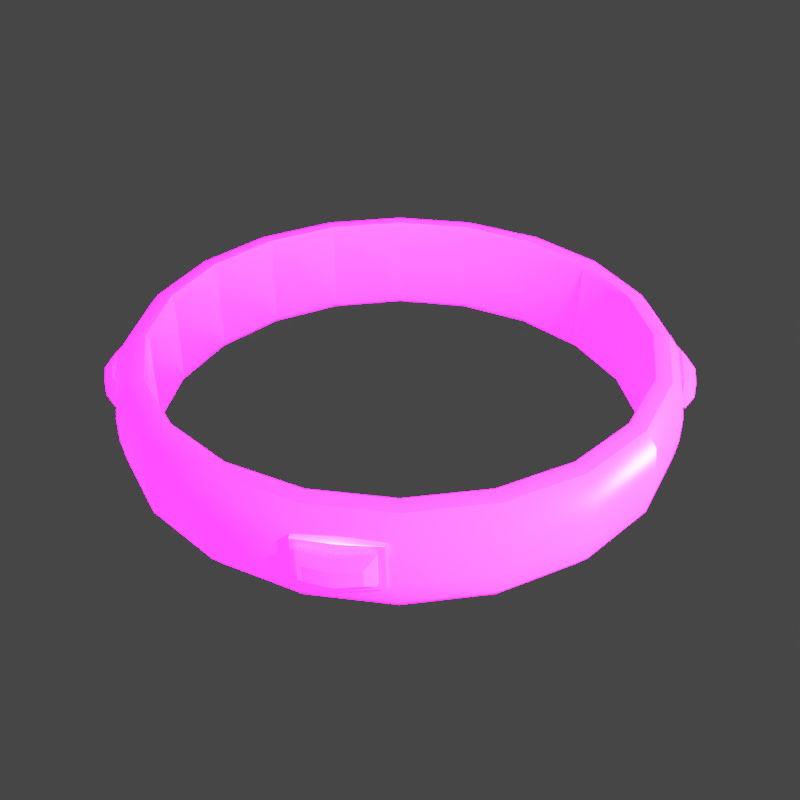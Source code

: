 # Source: fantagy-ring.blend  (saved by Blender 2.80.58; exported with 4.5.12 LTS)
import bpy
from mathutils import Matrix  # noqa: F401  (used for matrix-valued properties, if any)

bpy.ops.wm.read_factory_settings(use_empty=True)
scene = bpy.context.scene
scene.name = 'Scene'

# ---- collections
col_collection = bpy.data.collections.new('Collection'); scene.collection.children.link(col_collection)

# ---- images (referenced by path relative to the original .blend; pixels are not part of the script)
import os
ASSET_DIR = os.environ.get("B2B_ASSET_DIR", "")  # directory of the original .blend (textures are referenced by path, not embedded)
HERE = os.path.dirname(os.path.abspath(__file__))  # packed textures are extracted next to this script under _unpacked/

def load_image(name, relpath, width, height, colorspace="sRGB"):
    """Load a texture the original file referenced (path relative to the .blend, or extracted next to this script)."""
    p = next((c for c in (os.path.join(HERE, relpath), os.path.join(ASSET_DIR, relpath)) if relpath and os.path.exists(c)), "")
    if p:
        img = bpy.data.images.load(p, check_existing=True)
        img.name = name
    else:  # same state as the original file: an image datablock whose file is absent (Cycles renders it pink)
        img = bpy.data.images.new(name, width, height)
        img.source = "FILE"
        img.filepath = "//" + (relpath or name)
    img.colorspace_settings.name = colorspace
    return img
img_defaultmaterial_roughness_jpeg = load_image('DefaultMaterial_roughness.jpeg', 'fantasy-ring-v2/textures/DefaultMaterial_roughness.jpeg', 1024, 1024, 'sRGB')
img_defaultmaterial_normal_png = load_image('DefaultMaterial_normal.png', 'fantasy-ring-v2/textures/DefaultMaterial_normal.png', 1024, 1024, 'sRGB')
img_defaultmaterial_albedo_jpeg = load_image('DefaultMaterial_albedo.jpeg', 'fantasy-ring-v2/textures/DefaultMaterial_albedo.jpeg', 1024, 1024, 'sRGB')
img_defaultmaterial_metallic_jpeg = load_image('DefaultMaterial_metallic.jpeg', 'fantasy-ring-v2/textures/DefaultMaterial_metallic.jpeg', 1024, 1024, 'sRGB')
img_defaultmaterial_emissive_jpeg = load_image('DefaultMaterial_emissive.jpeg', 'fantasy-ring-v2/textures/DefaultMaterial_emissive.jpeg', 1024, 1024, 'sRGB')
img_defaultmaterial_ao_jpeg = load_image('DefaultMaterial_AO.jpeg', 'fantasy-ring-v2/textures/DefaultMaterial_AO.jpeg', 1024, 1024, 'sRGB')

# ---- materials (node trees are filled in below, after node groups)
mat_defaultmaterial = bpy.data.materials.new('DefaultMaterial')
mat_defaultmaterial.use_transparent_shadow = False
mat_defaultmaterial.roughness = 0.25
mat_defaultmaterial.metallic = -1.0

# ---- material node trees
mat_defaultmaterial.use_nodes = True; mat_defaultmaterial.node_tree.nodes.clear()
_N = mat_defaultmaterial.node_tree.nodes; _L = mat_defaultmaterial.node_tree.links
n0 = _N.new('ShaderNodeTexImage'); n0.name = 'Image Texture.003'; n0.location = (-1097, 159)
n0.image = img_defaultmaterial_roughness_jpeg
n1 = _N.new('ShaderNodeNormalMap'); n1.name = 'Normal Map'; n1.location = (-297, -59)
n1.inputs[0].default_value = 0.5
n2 = _N.new('ShaderNodeAddShader'); n2.name = 'Add Shader'; n2.location = (827, 91)
n3 = _N.new('ShaderNodeOutputMaterial'); n3.name = 'Material Output'; n3.location = (1014, 184)
n4 = _N.new('ShaderNodeTexImage'); n4.name = 'Image Texture.002'; n4.location = (-669, 0)
n4.image = img_defaultmaterial_normal_png
n5 = _N.new('ShaderNodeTexImage'); n5.name = 'Image Texture'; n5.location = (-455, 1077)
n5.image = img_defaultmaterial_albedo_jpeg
n6 = _N.new('ShaderNodeTexImage'); n6.name = 'Image Texture.001'; n6.location = (-779, 262)
n6.image = img_defaultmaterial_metallic_jpeg
n7 = _N.new('ShaderNodeTexImage'); n7.name = 'Image Texture.004'; n7.location = (-16, -357)
n7.image = img_defaultmaterial_emissive_jpeg
n8 = _N.new('ShaderNodeEmission'); n8.name = 'Emission'; n8.location = (422, -367)
n8.inputs[1].default_value = 30.0
n9 = _N.new('ShaderNodeMix'); n9.name = 'Mix'; n9.location = (-80, 979)
n9.data_type = 'RGBA'
n10 = _N.new('ShaderNodeTexImage'); n10.name = 'Image Texture.005'; n10.location = (-696, 781)
n10.image = img_defaultmaterial_ao_jpeg
n11 = _N.new('ShaderNodeBsdfPrincipled'); n11.name = 'Principled BSDF.001'; n11.location = (259, 557)
n11.distribution = 'GGX'
n11.subsurface_method = 'BURLEY'
n11.inputs[3].default_value = 1.45
n12 = _N.new('ShaderNodeValToRGB'); n12.name = 'ColorRamp'; n12.location = (-311, 745)
while len(n12.color_ramp.elements) > 1: n12.color_ramp.elements.remove(n12.color_ramp.elements[-1])
n12.color_ramp.elements[0].position = 0.275; n12.color_ramp.elements[0].color = (0.2541, 0.2541, 0.2541, 1.0)
_e = n12.color_ramp.elements.new(0.8); _e.color = (0.06763, 0.06763, 0.06763, 1.0)
_L.new(n4.outputs[0], n1.inputs[1])
_L.new(n1.outputs[0], n11.inputs[5])
_L.new(n0.outputs[0], n11.inputs[2])
_L.new(n8.outputs[0], n2.inputs[1])
_L.new(n2.outputs[0], n3.inputs[0])
_L.new(n11.outputs[0], n2.inputs[0])
_L.new(n6.outputs[0], n11.inputs[1])
_L.new(n10.outputs[0], n12.inputs[0])
_L.new(n7.outputs[0], n8.inputs[0])
_L.new(n5.outputs[0], n9.inputs[6])
_L.new(n12.outputs[0], n9.inputs[7])
_L.new(n9.outputs[2], n11.inputs[0])
n3.is_active_output = True

# ---- world
world_world = bpy.data.worlds.new('World'); scene.world = world_world
world_world.use_nodes = True; world_world.node_tree.nodes.clear()
_N = world_world.node_tree.nodes; _L = world_world.node_tree.links
n0 = _N.new('ShaderNodeOutputWorld'); n0.name = 'World Output'; n0.location = (300, 300)
n1 = _N.new('ShaderNodeBackground'); n1.name = 'Background'; n1.location = (10, 300)
n1.inputs[0].default_value = (0.05088, 0.05088, 0.05088, 1.0)
_L.new(n1.outputs[0], n0.inputs[0])
n0.is_active_output = True
world_world.color = (0.05088, 0.05088, 0.05088)
world_world.use_sun_shadow = False
world_world.sun_shadow_jitter_overblur = 0.0

# ---- cameras
cam_camera = bpy.data.cameras.new('Camera')
cam_camera.clip_end = 100.0
cam_camera.ortho_scale = 7.314
cam_camera.dof.focus_distance = 0.0
cam_camera.dof.aperture_fstop = 128.0

# ---- lights
light_light = bpy.data.lights.new('Light', 'POINT')
light_light.transmission_factor = 0.0
light_light.cutoff_distance = 30.0
light_light.energy = 1000.0
light_light.shadow_buffer_clip_start = 1.001
light_light.shadow_soft_size = 0.1
light_light.shadow_maximum_resolution = 0.006
light_light.use_absolute_resolution = True

# ---- meshes
me_meshid0_name = bpy.data.meshes.new('meshId0_name')
me_meshid0_name.from_pydata([(-0.0009378, -0.04423, -0.9427), (-0.0009378, 0.04423, -0.9427), (0.2909, 0.04423, -0.8965), (0.2909, -0.04423, -0.8965), (0.5542, 0.04423, -0.7623), (0.5542, -0.04423, -0.7623), (0.7632, 0.04423, -0.5534), (0.7632, -0.04423, -0.5534), (0.8973, 0.04423, -0.2901), (0.8973, -0.04423, -0.2901), (0.9435, 0.04423, 0.001785), (0.9435, -0.04423, 0.001785), (0.8973, 0.04423, 0.2936), (0.8973, -0.04423, 0.2936), (0.7632, 0.04423, 0.5569), (0.7632, -0.04423, 0.5569), (0.7632, -0.04423, 0.5569), (0.7632, 0.04423, 0.5569), (0.5542, 0.04423, 0.7659), (0.5542, -0.04423, 0.7659), (0.2909, 0.04423, 0.9), (0.2909, -0.04423, 0.9), (-0.0009378, 0.04423, 0.9463), (-0.0009378, -0.04423, 0.9463), (-0.2928, 0.04423, 0.9), (-0.2928, -0.04423, 0.9), (-0.5561, 0.04423, 0.7659), (-0.5561, -0.04423, 0.7659), (-0.765, 0.04423, 0.5569), (-0.765, -0.04423, 0.5569), (-0.8992, 0.04423, 0.2936), (-0.8992, -0.04423, 0.2936), (-0.9454, 0.04423, 0.001785), (-0.9454, -0.04423, 0.001785), (-0.8992, 0.04423, -0.2901), (-0.8992, -0.04423, -0.2901), (-0.765, 0.04423, -0.5534), (-0.765, -0.04423, -0.5534), (-0.5561, 0.04423, -0.7623), (-0.5561, -0.04423, -0.7623), (-0.2928, 0.04423, -0.8965), (-0.2928, -0.04423, -0.8965), (0.2871, -0.123, -0.8847), (-0.0009378, -0.123, -0.9303), (-0.0009378, 0.123, -0.9303), (0.2871, 0.123, -0.8847), (0.5469, -0.123, -0.7523), (0.5469, 0.123, -0.7523), (0.7532, -0.123, -0.5461), (0.7532, 0.123, -0.5461), (0.8855, -0.123, -0.2863), (0.8855, 0.123, -0.2863), (0.9312, -0.123, 0.001785), (0.9312, 0.123, 0.001785), (0.8855, -0.123, 0.2898), (0.8855, 0.123, 0.2898), (0.7532, -0.123, 0.5497), (0.7532, 0.123, 0.5497), (0.5469, -0.123, 0.7559), (0.7532, -0.123, 0.5497), (0.7532, 0.123, 0.5497), (0.5469, 0.123, 0.7559), (0.2871, -0.123, 0.8883), (0.2871, 0.123, 0.8883), (-0.0009378, -0.123, 0.9339), (-0.0009378, 0.123, 0.9339), (-0.289, -0.123, 0.8883), (-0.289, 0.123, 0.8883), (-0.5488, -0.123, 0.7559), (-0.5488, 0.123, 0.7559), (-0.755, -0.123, 0.5497), (-0.755, 0.123, 0.5497), (-0.8874, -0.123, 0.2898), (-0.8874, 0.123, 0.2898), (-0.933, -0.123, 0.001785), (-0.933, 0.123, 0.001785), (-0.8874, -0.123, -0.2863), (-0.8874, 0.123, -0.2863), (-0.755, -0.123, -0.5461), (-0.755, 0.123, -0.5461), (-0.5488, -0.123, -0.7523), (-0.5488, 0.123, -0.7523), (-0.289, -0.123, -0.8847), (-0.289, 0.123, -0.8847), (0.2756, -0.1703, -0.8494), (-0.0009378, -0.1703, -0.8932), (0.2756, -0.1703, -0.8494), (0.2672, -0.1773, -0.8235), (-0.0009378, -0.1773, -0.8659), (-0.0009378, -0.1703, -0.8932), (-0.0009378, 0.1703, -0.8932), (0.2756, 0.1703, -0.8494), (-0.0009378, 0.1703, -0.8932), (-0.0009378, 0.1773, -0.8659), (0.2672, 0.1773, -0.8235), (0.2756, 0.1703, -0.8494), (0.5251, -0.1703, -0.7223), (0.5251, -0.1703, -0.7223), (0.5091, -0.1773, -0.7002), (0.5251, 0.1703, -0.7223), (0.5091, 0.1773, -0.7002), (0.5251, 0.1703, -0.7223), (0.7231, -0.1703, -0.5243), (0.7231, -0.1703, -0.5243), (0.7011, -0.1773, -0.5083), (0.7231, 0.1703, -0.5243), (0.7011, 0.1773, -0.5083), (0.7231, 0.1703, -0.5243), (0.8502, -0.1703, -0.2748), (0.8502, -0.1703, -0.2748), (0.8243, -0.1773, -0.2664), (0.8502, 0.1703, -0.2748), (0.8243, 0.1773, -0.2664), (0.8502, 0.1703, -0.2748), (0.894, -0.1703, 0.001785), (0.894, -0.1703, 0.001785), (0.8668, -0.1773, 0.001785), (0.894, 0.1703, 0.001785), (0.8668, 0.1773, 0.001785), (0.894, 0.1703, 0.001785), (0.8502, -0.1703, 0.2783), (0.8502, -0.1703, 0.2783), (0.8243, -0.1773, 0.2699), (0.8502, 0.1703, 0.2783), (0.8243, 0.1773, 0.2699), (0.8502, 0.1703, 0.2783), (0.7231, -0.1703, 0.5278), (0.7231, -0.1703, 0.5278), (0.7011, -0.1773, 0.5118), (0.7231, 0.1703, 0.5278), (0.7011, 0.1773, 0.5118), (0.7231, 0.1703, 0.5278), (0.5251, -0.1703, 0.7258), (0.7231, -0.1703, 0.5278), (0.5251, -0.1703, 0.7258), (0.5091, -0.1773, 0.7038), (0.7231, 0.1703, 0.5278), (0.5251, 0.1703, 0.7258), (0.5091, 0.1773, 0.7038), (0.5251, 0.1703, 0.7258), (0.2756, -0.1703, 0.853), (0.2756, -0.1703, 0.853), (0.2672, -0.1773, 0.827), (0.2756, 0.1703, 0.853), (0.2672, 0.1773, 0.827), (0.2756, 0.1703, 0.853), (-0.0009378, -0.1703, 0.8968), (-0.0009378, -0.1703, 0.8968), (-0.0009378, -0.1773, 0.8695), (-0.0009378, 0.1703, 0.8968), (-0.0009378, 0.1773, 0.8695), (-0.0009378, 0.1703, 0.8968), (-0.2775, -0.1703, 0.853), (-0.2775, -0.1703, 0.853), (-0.2691, -0.1773, 0.827), (-0.2775, 0.1703, 0.853), (-0.2691, 0.1773, 0.827), (-0.2775, 0.1703, 0.853), (-0.527, -0.1703, 0.7258), (-0.527, -0.1703, 0.7258), (-0.511, -0.1773, 0.7038), (-0.527, 0.1703, 0.7258), (-0.511, 0.1773, 0.7038), (-0.527, 0.1703, 0.7258), (-0.725, -0.1703, 0.5278), (-0.725, -0.1703, 0.5278), (-0.7029, -0.1773, 0.5118), (-0.725, 0.1703, 0.5278), (-0.7029, 0.1773, 0.5118), (-0.725, 0.1703, 0.5278), (-0.8521, -0.1703, 0.2783), (-0.8521, -0.1703, 0.2783), (-0.8262, -0.1773, 0.2699), (-0.8521, 0.1703, 0.2783), (-0.8262, 0.1773, 0.2699), (-0.8521, 0.1703, 0.2783), (-0.8959, -0.1703, 0.001785), (-0.8959, -0.1703, 0.001785), (-0.8687, -0.1773, 0.001785), (-0.8959, 0.1703, 0.001785), (-0.8687, 0.1773, 0.001785), (-0.8959, 0.1703, 0.001785), (-0.8521, -0.1703, -0.2748), (-0.8521, -0.1703, -0.2748), (-0.8262, -0.1773, -0.2664), (-0.8521, 0.1703, -0.2748), (-0.8262, 0.1773, -0.2664), (-0.8521, 0.1703, -0.2748), (-0.725, -0.1703, -0.5243), (-0.725, -0.1703, -0.5243), (-0.7029, -0.1773, -0.5083), (-0.725, 0.1703, -0.5243), (-0.7029, 0.1773, -0.5083), (-0.725, 0.1703, -0.5243), (-0.527, -0.1703, -0.7223), (-0.527, -0.1703, -0.7223), (-0.511, -0.1773, -0.7002), (-0.527, 0.1703, -0.7223), (-0.511, 0.1773, -0.7002), (-0.527, 0.1703, -0.7223), (-0.2775, -0.1703, -0.8494), (-0.2775, -0.1703, -0.8494), (-0.2691, -0.1773, -0.8235), (-0.2775, 0.1703, -0.8494), (-0.2691, 0.1773, -0.8235), (-0.2775, 0.1703, -0.8494), (-0.05591, 0.06881, -0.9277), (-0.1699, 0.06929, -0.9156), (-0.1719, -0.03903, -0.915), (-0.05799, -0.03951, -0.927), (-0.1752, -0.01247, -0.9928), (-0.1741, 0.04262, -0.9932), (-0.08678, 0.04225, -0.9924), (-0.08784, -0.01284, -0.9921), (-0.0353, -0.06354, -0.9283), (-0.1727, -0.07209, -0.9149), (-0.1736, -0.0721, -0.9377), (-0.03598, -0.06334, -0.9439), (-0.2977, 0.0957, -0.8827), (-0.2961, 0.09808, -0.9041), (-0.2996, -0.05867, -0.9033), (-0.3009, -0.0563, -0.8875), (-0.1691, 0.1024, -0.9117), (-0.1702, 0.1023, -0.9384), (-0.2961, 0.09808, -0.9041), (-0.2977, 0.0957, -0.8827), (-0.0353, -0.06354, -0.9283), (-0.03598, -0.06334, -0.9439), (-0.03338, 0.09209, -0.9446), (-0.03261, 0.09224, -0.9291), (-0.2735, 0.07321, -0.8896), (-0.2756, -0.0351, -0.889), (-0.2539, -0.009484, -0.9632), (-0.2529, 0.0456, -0.9635), (-0.3009, -0.0563, -0.8875), (-0.2996, -0.05867, -0.9033), (-0.03261, 0.09224, -0.9291), (-0.03338, 0.09209, -0.9446), (-0.08784, -0.01284, -0.9921), (-0.06019, -0.03954, -0.9652), (-0.1741, -0.03906, -0.9661), (-0.1752, -0.01247, -0.9928), (-0.2539, -0.009484, -0.9632), (-0.2778, -0.03514, -0.9271), (-0.2757, 0.07318, -0.9277), (-0.2529, 0.0456, -0.9635), (-0.2529, 0.0456, -0.9635), (-0.2757, 0.07318, -0.9277), (-0.1721, 0.06926, -0.9667), (-0.1741, 0.04262, -0.9932), (-0.08678, 0.04225, -0.9924), (-0.05811, 0.06877, -0.9658), (-0.06019, -0.03954, -0.9652), (-0.08784, -0.01284, -0.9921), (-0.05811, 0.06877, -0.9658), (-0.08678, 0.04225, -0.9924), (-0.2778, -0.03514, -0.9271), (-0.2539, -0.009484, -0.9632), (-0.1732, -0.03905, -0.9433), (-0.1741, -0.03906, -0.9661), (-0.06019, -0.03954, -0.9652), (-0.05921, -0.03953, -0.9482), (-0.2757, 0.07318, -0.9277), (-0.2778, -0.03514, -0.9271), (-0.2768, -0.03512, -0.9101), (-0.2747, 0.0732, -0.9107), (-0.1711, 0.06927, -0.944), (-0.1721, 0.06926, -0.9667), (-0.2757, 0.07318, -0.9277), (-0.2747, 0.0732, -0.9107), (-0.06019, -0.03954, -0.9652), (-0.05811, 0.06877, -0.9658), (-0.05713, 0.06879, -0.9488), (-0.05921, -0.03953, -0.9482), (-0.2778, -0.03514, -0.9271), (-0.2768, -0.03512, -0.9101), (-0.05811, 0.06877, -0.9658), (-0.05713, 0.06879, -0.9488), (-0.0353, -0.06354, -0.9283), (-0.03261, 0.09224, -0.9291), (-0.1727, -0.07209, -0.9149), (-0.3009, -0.0563, -0.8875), (-0.2977, 0.0957, -0.8827), (-0.1691, 0.1024, -0.9117), (-0.1732, -0.03905, -0.9433), (-0.05921, -0.03953, -0.9482), (-0.04012, -0.05925, -0.9493), (-0.1737, -0.06651, -0.9433), (-0.05713, 0.06879, -0.9488), (-0.03763, 0.0881, -0.95), (-0.1711, 0.06927, -0.944), (-0.1706, 0.09673, -0.944), (-0.2747, 0.0732, -0.9107), (-0.292, 0.09455, -0.9098), (-0.2768, -0.03512, -0.9101), (-0.2953, -0.05537, -0.909), (-0.1737, -0.07071, -0.9419), (-0.03714, -0.06228, -0.948), (-0.03714, -0.06228, -0.948), (-0.03458, 0.09107, -0.9488), (-0.03458, 0.09107, -0.9488), (-0.1704, 0.1009, -0.9426), (-0.2948, 0.09761, -0.9082), (-0.2948, 0.09761, -0.9082), (-0.2983, -0.05826, -0.9075), (-0.2983, -0.05826, -0.9075), (-0.1737, -0.07071, -0.9419), (-0.03714, -0.06228, -0.948), (-0.03458, 0.09107, -0.9488), (-0.1704, 0.1009, -0.9426), (-0.2948, 0.09761, -0.9082), (-0.2983, -0.05826, -0.9075), (-0.2739, 0.06881, 0.8946), (-0.1617, 0.06929, 0.918), (-0.1596, -0.03903, 0.9181), (-0.2717, -0.03951, 0.8946), (-0.1804, -0.01247, 0.9932), (-0.1815, 0.04262, 0.9931), (-0.2644, 0.04225, 0.9657), (-0.2633, -0.01284, 0.9657), (-0.2937, -0.06354, 0.8889), (-0.1588, -0.07209, 0.9182), (-0.165, -0.0721, 0.9402), (-0.2978, -0.06334, 0.9039), (-0.02993, 0.0957, 0.9259), (-0.03806, 0.09808, 0.9457), (-0.03447, -0.05867, 0.9461), (-0.02835, -0.0563, 0.9314), (-0.1612, 0.1024, 0.9141), (-0.1684, 0.1023, 0.9398), (-0.03806, 0.09808, 0.9457), (-0.02993, 0.0957, 0.9259), (-0.2937, -0.06354, 0.8889), (-0.2978, -0.06334, 0.9039), (-0.3005, 0.09209, 0.9038), (-0.2965, 0.09224, 0.8887), (-0.0551, 0.07321, 0.9251), (-0.05292, -0.0351, 0.9251), (-0.09631, -0.009484, 0.9891), (-0.09742, 0.0456, 0.9891), (-0.02835, -0.0563, 0.9314), (-0.03447, -0.05867, 0.9461), (-0.2965, 0.09224, 0.8887), (-0.3005, 0.09209, 0.9038), (-0.2633, -0.01284, 0.9657), (-0.2813, -0.03954, 0.9316), (-0.1731, -0.03906, 0.9674), (-0.1804, -0.01247, 0.9932), (-0.09631, -0.009484, 0.9891), (-0.06251, -0.03514, 0.962), (-0.06469, 0.07318, 0.962), (-0.09742, 0.0456, 0.9891), (-0.09742, 0.0456, 0.9891), (-0.06469, 0.07318, 0.962), (-0.1753, 0.06926, 0.9674), (-0.1815, 0.04262, 0.9931), (-0.2644, 0.04225, 0.9657), (-0.2835, 0.06877, 0.9315), (-0.2813, -0.03954, 0.9316), (-0.2633, -0.01284, 0.9657), (-0.2835, 0.06877, 0.9315), (-0.2644, 0.04225, 0.9657), (-0.06251, -0.03514, 0.962), (-0.09631, -0.009484, 0.9891), (-0.1671, -0.03905, 0.9454), (-0.1731, -0.03906, 0.9674), (-0.2813, -0.03954, 0.9316), (-0.277, -0.03953, 0.9151), (-0.06469, 0.07318, 0.962), (-0.06251, -0.03514, 0.962), (-0.05824, -0.03512, 0.9456), (-0.06042, 0.0732, 0.9456), (-0.1693, 0.06927, 0.9454), (-0.1753, 0.06926, 0.9674), (-0.06469, 0.07318, 0.962), (-0.06042, 0.0732, 0.9456), (-0.2813, -0.03954, 0.9316), (-0.2835, 0.06877, 0.9315), (-0.2792, 0.06879, 0.9151), (-0.277, -0.03953, 0.9151), (-0.06251, -0.03514, 0.962), (-0.05824, -0.03512, 0.9456), (-0.2835, 0.06877, 0.9315), (-0.2792, 0.06879, 0.9151), (-0.2937, -0.06354, 0.8889), (-0.2965, 0.09224, 0.8887), (-0.1588, -0.07209, 0.9182), (-0.02835, -0.0563, 0.9314), (-0.02993, 0.0957, 0.9259), (-0.1612, 0.1024, 0.9141), (-0.1671, -0.03905, 0.9454), (-0.277, -0.03953, 0.9151), (-0.2955, -0.05925, 0.9103), (-0.1666, -0.06651, 0.9456), (-0.2792, 0.06879, 0.9151), (-0.2981, 0.0881, 0.9102), (-0.1693, 0.06927, 0.9454), (-0.1698, 0.09673, 0.9453), (-0.06042, 0.0732, 0.9456), (-0.0437, 0.09455, 0.9499), (-0.05824, -0.03512, 0.9456), (-0.04028, -0.05537, 0.9502), (-0.1661, -0.07071, 0.9442), (-0.298, -0.06228, 0.9082), (-0.298, -0.06228, 0.9082), (-0.3007, 0.09107, 0.9081), (-0.3007, 0.09107, 0.9081), (-0.1695, 0.1009, 0.9439), (-0.04059, 0.09761, 0.9493), (-0.04059, 0.09761, 0.9493), (-0.03699, -0.05826, 0.9497), (-0.03699, -0.05826, 0.9497), (-0.1661, -0.07071, 0.9442), (-0.298, -0.06228, 0.9082), (-0.3007, 0.09107, 0.9081), (-0.1695, 0.1009, 0.9439), (-0.04059, 0.09761, 0.9493), (-0.03699, -0.05826, 0.9497), (0.9116, 0.06754, 0.1147), (0.9195, 0.06838, 0.0004345), (0.924, -0.03984, -0.001727), (0.9162, -0.04068, 0.1126), (1.0, -0.009871, 0.008614), (0.9977, 0.04517, 0.009713), (0.9818, 0.04409, 0.09559), (0.9842, -0.01095, 0.09449), (0.9146, -0.0648, 0.1352), (0.9256, -0.07287, -0.002454), (0.9481, -0.07188, 0.0006098), (0.93, -0.06391, 0.1372), (0.908, 0.09431, -0.1312), (0.9287, 0.09761, -0.1259), (0.9355, -0.05899, -0.1295), (0.9201, -0.05731, -0.1335), (0.914, 0.1012, 0.0004786), (0.9405, 0.1024, 0.004072), (0.9287, 0.09761, -0.1259), (0.908, 0.09431, -0.1312), (0.9146, -0.0648, 0.1352), (0.93, -0.06391, 0.1372), (0.9233, 0.09137, 0.1399), (0.9079, 0.09083, 0.1379), (0.9117, 0.07196, -0.1062), (0.9162, -0.03626, -0.1083), (0.9844, -0.007581, -0.0741), (0.982, 0.04745, -0.073), (0.9201, -0.05731, -0.1335), (0.9355, -0.05899, -0.1295), (0.9079, 0.09083, 0.1379), (0.9233, 0.09137, 0.1399), (0.9842, -0.01095, 0.09449), (0.954, -0.03902, 0.117), (0.9747, -0.03762, 0.004982), (1.0, -0.009871, 0.008614), (0.9844, -0.007581, -0.0741), (0.9541, -0.03461, -0.1039), (0.9496, 0.07362, -0.1017), (0.982, 0.04745, -0.073), (0.982, 0.04745, -0.073), (0.9496, 0.07362, -0.1017), (0.9702, 0.07061, 0.007143), (0.9977, 0.04517, 0.009713), (0.9818, 0.04409, 0.09559), (0.9495, 0.0692, 0.1192), (0.954, -0.03902, 0.117), (0.9842, -0.01095, 0.09449), (0.9495, 0.0692, 0.1192), (0.9818, 0.04409, 0.09559), (0.9541, -0.03461, -0.1039), (0.9844, -0.007581, -0.0741), (0.9521, -0.03861, 0.001995), (0.9747, -0.03762, 0.004982), (0.954, -0.03902, 0.117), (0.9372, -0.03976, 0.1151), (0.9496, 0.07362, -0.1017), (0.9541, -0.03461, -0.1039), (0.9373, -0.03534, -0.1059), (0.9327, 0.07288, -0.1037), (0.9476, 0.06962, 0.004156), (0.9702, 0.07061, 0.007143), (0.9496, 0.07362, -0.1017), (0.9327, 0.07288, -0.1037), (0.954, -0.03902, 0.117), (0.9495, 0.0692, 0.1192), (0.9326, 0.06846, 0.1172), (0.9372, -0.03976, 0.1151), (0.9541, -0.03461, -0.1039), (0.9373, -0.03534, -0.1059), (0.9495, 0.0692, 0.1192), (0.9326, 0.06846, 0.1172), (0.9146, -0.0648, 0.1352), (0.9079, 0.09083, 0.1379), (0.9256, -0.07287, -0.002454), (0.9201, -0.05731, -0.1335), (0.908, 0.09431, -0.1312), (0.914, 0.1012, 0.0004786), (0.9521, -0.03861, 0.001995), (0.9372, -0.03976, 0.1151), (0.9358, -0.05956, 0.134), (0.9534, -0.06604, 0.00147), (0.9326, 0.06846, 0.1172), (0.9295, 0.08765, 0.1366), (0.9476, 0.06962, 0.004156), (0.9463, 0.09705, 0.004681), (0.9327, 0.07288, -0.1037), (0.9338, 0.0943, -0.1209), (0.9373, -0.03534, -0.1059), (0.9403, -0.05547, -0.1243), (0.9522, -0.0703, 0.001201), (0.9342, -0.06267, 0.1368), (0.9342, -0.06267, 0.1368), (0.9276, 0.09054, 0.1394), (0.9276, 0.09054, 0.1394), (0.9447, 0.1012, 0.004582), (0.9326, 0.09731, -0.1239), (0.9326, 0.09731, -0.1239), (0.9394, -0.05841, -0.1275), (0.9394, -0.05841, -0.1275), (0.9522, -0.0703, 0.001201), (0.9342, -0.06267, 0.1368), (0.9276, 0.09054, 0.1394), (0.9447, 0.1012, 0.004582), (0.9326, 0.09731, -0.1239), (0.9394, -0.05841, -0.1275), (-0.9137, 0.06754, -0.1055), (-0.9193, 0.06838, 0.008954), (-0.9238, -0.03984, 0.0112), (-0.9182, -0.04068, -0.1032), (-1.0, -0.009871, 0.002337), (-0.9977, 0.04517, 0.001193), (-0.9835, 0.04409, -0.08497), (-0.9858, -0.01095, -0.08383), (-0.917, -0.0648, -0.1258), (-0.9254, -0.07287, 0.01196), (-0.948, -0.07188, 0.009335), (-0.9325, -0.06391, -0.1276), (-0.9054, 0.09431, 0.1403), (-0.9261, 0.09761, 0.1354), (-0.9329, -0.05899, 0.1391), (-0.9174, -0.05731, 0.1429), (-0.9139, 0.1012, 0.008805), (-0.9404, 0.1024, 0.005725), (-0.9261, 0.09761, 0.1354), (-0.9054, 0.09431, 0.1403), (-0.917, -0.0648, -0.1258), (-0.9325, -0.06391, -0.1276), (-0.9259, 0.09137, -0.1304), (-0.9104, 0.09083, -0.1287), (-0.9095, 0.07196, 0.1154), (-0.914, -0.03626, 0.1176), (-0.9828, -0.007581, 0.08473), (-0.9805, 0.04745, 0.08358), (-0.9174, -0.05731, 0.1429), (-0.9329, -0.05899, 0.1391), (-0.9104, 0.09083, -0.1287), (-0.9259, 0.09137, -0.1304), (-0.9858, -0.01095, -0.08383), (-0.9561, -0.03902, -0.107), (-0.9746, -0.03762, 0.005479), (-1.0, -0.009871, 0.002337), (-0.9828, -0.007581, 0.08473), (-0.9519, -0.03461, 0.1139), (-0.9474, 0.07362, 0.1117), (-0.9805, 0.04745, 0.08358), (-0.9805, 0.04745, 0.08358), (-0.9474, 0.07362, 0.1117), (-0.9701, 0.07061, 0.003229), (-0.9977, 0.04517, 0.001193), (-0.9835, 0.04409, -0.08497), (-0.9516, 0.0692, -0.1092), (-0.9561, -0.03902, -0.107), (-0.9858, -0.01095, -0.08383), (-0.9516, 0.0692, -0.1092), (-0.9835, 0.04409, -0.08497), (-0.9519, -0.03461, 0.1139), (-0.9828, -0.007581, 0.08473), (-0.952, -0.03861, 0.008028), (-0.9746, -0.03762, 0.005479), (-0.9561, -0.03902, -0.107), (-0.9392, -0.03976, -0.1053), (-0.9474, 0.07362, 0.1117), (-0.9519, -0.03461, 0.1139), (-0.935, -0.03534, 0.1156), (-0.9305, 0.07288, 0.1133), (-0.9475, 0.06962, 0.005778), (-0.9701, 0.07061, 0.003229), (-0.9474, 0.07362, 0.1117), (-0.9305, 0.07288, 0.1133), (-0.9561, -0.03902, -0.107), (-0.9516, 0.0692, -0.1092), (-0.9347, 0.06846, -0.1076), (-0.9392, -0.03976, -0.1053), (-0.9519, -0.03461, 0.1139), (-0.935, -0.03534, 0.1156), (-0.9516, 0.0692, -0.1092), (-0.9347, 0.06846, -0.1076), (-0.917, -0.0648, -0.1258), (-0.9104, 0.09083, -0.1287), (-0.9254, -0.07287, 0.01196), (-0.9174, -0.05731, 0.1429), (-0.9054, 0.09431, 0.1403), (-0.9139, 0.1012, 0.008805), (-0.952, -0.03861, 0.008028), (-0.9392, -0.03976, -0.1053), (-0.9383, -0.05956, -0.1243), (-0.9533, -0.06604, 0.008577), (-0.9347, 0.06846, -0.1076), (-0.932, 0.08765, -0.127), (-0.9475, 0.06962, 0.005778), (-0.9462, 0.09705, 0.005229), (-0.9305, 0.07288, 0.1133), (-0.9313, 0.0943, 0.1305), (-0.935, -0.03534, 0.1156), (-0.9377, -0.05547, 0.1341), (-0.9521, -0.0703, 0.008822), (-0.9367, -0.06267, -0.1271), (-0.9367, -0.06267, -0.1271), (-0.9302, 0.09054, -0.1298), (-0.9302, 0.09054, -0.1298), (-0.9447, 0.1012, 0.005297), (-0.9301, 0.09731, 0.1335), (-0.9301, 0.09731, 0.1335), (-0.9368, -0.05841, 0.1372), (-0.9368, -0.05841, 0.1372), (-0.9521, -0.0703, 0.008822), (-0.9367, -0.06267, -0.1271), (-0.9302, 0.09054, -0.1298), (-0.9447, 0.1012, 0.005297), (-0.9301, 0.09731, 0.1335), (-0.9368, -0.05841, 0.1372), (-0.2584, 0.1557, 0.7941), (-0.2584, -0.1557, 0.7941), (-0.4906, -0.1557, 0.6758), (-0.4906, 0.1557, 0.6758), (-0.6749, -0.1557, 0.4915), (-0.6749, 0.1557, 0.4915), (-0.6749, 0.1557, 0.4915), (-0.6749, -0.1557, 0.4915), (-0.7933, -0.1557, 0.2592), (-0.7933, 0.1557, 0.2592), (-0.8341, -0.1557, 0.001785), (-0.8341, 0.1557, 0.001785), (-0.7933, -0.1557, -0.2557), (-0.7933, 0.1557, -0.2557), (-0.0009378, 0.1557, 0.8349), (-0.0009378, -0.1557, 0.8349), (0.2565, 0.1557, 0.7941), (0.2565, -0.1557, 0.7941), (0.4888, 0.1557, 0.6758), (0.4888, -0.1557, 0.6758), (0.6731, 0.1557, 0.4915), (0.6731, -0.1557, 0.4915), (0.7914, 0.1557, 0.2592), (0.7914, -0.1557, 0.2592), (0.8322, 0.1557, 0.001785), (0.8322, -0.1557, 0.001785), (0.7914, 0.1557, -0.2557), (0.7914, -0.1557, -0.2557), (0.6731, 0.1557, -0.4879), (0.6731, -0.1557, -0.4879), (0.4888, 0.1557, -0.6722), (0.4888, -0.1557, -0.6722), (0.2565, 0.1557, -0.7906), (0.2565, -0.1557, -0.7906), (-0.0009378, 0.1557, -0.8313), (-0.0009378, -0.1557, -0.8313), (-0.2584, 0.1557, -0.7906), (-0.2584, -0.1557, -0.7906), (-0.4906, 0.1557, -0.6722), (-0.4906, -0.1557, -0.6722), (-0.6749, 0.1557, -0.4879), (-0.6749, -0.1557, -0.4879), (0.2592, -0.1763, -0.7988), (-0.0009378, -0.1763, -0.84), (-0.0009378, 0.1763, -0.84), (0.2592, 0.1763, -0.7988), (0.4938, -0.1763, -0.6792), (0.4938, 0.1763, -0.6792), (0.6801, -0.1763, -0.493), (0.6801, 0.1763, -0.493), (0.7996, -0.1763, -0.2583), (0.7996, 0.1763, -0.2583), (0.8408, -0.1763, 0.001785), (0.8408, 0.1763, 0.001785), (0.7996, -0.1763, 0.2619), (0.7996, 0.1763, 0.2619), (0.6801, -0.1763, 0.4966), (0.6801, 0.1763, 0.4966), (0.4938, -0.1763, 0.6828), (0.4938, 0.1763, 0.6828), (0.2592, -0.1763, 0.8024), (0.2592, 0.1763, 0.8024), (-0.0009378, -0.1763, 0.8436), (-0.0009378, 0.1763, 0.8436), (-0.2611, -0.1763, 0.8024), (-0.2611, 0.1763, 0.8024), (-0.4957, -0.1763, 0.6828), (-0.4957, 0.1763, 0.6828), (-0.6819, -0.1763, 0.4966), (-0.6819, 0.1763, 0.4966), (-0.8015, -0.1763, 0.2619), (-0.8015, 0.1763, 0.2619), (-0.8427, -0.1763, 0.001785), (-0.8427, 0.1763, 0.001785), (-0.8015, -0.1763, -0.2583), (-0.8015, 0.1763, -0.2583), (-0.6819, -0.1763, -0.493), (-0.6819, 0.1763, -0.493), (-0.4957, -0.1763, -0.6792), (-0.4957, 0.1763, -0.6792), (-0.2611, -0.1763, -0.7988), (-0.2611, 0.1763, -0.7988), (0.2592, -0.1763, -0.7988), (-0.0009378, -0.1763, -0.84), (-0.0009378, 0.1763, -0.84), (0.2592, 0.1763, -0.7988), (0.4938, -0.1763, -0.6792), (0.4938, 0.1763, -0.6792), (0.6801, -0.1763, -0.493), (0.6801, 0.1763, -0.493), (0.7996, -0.1763, -0.2583), (0.7996, 0.1763, -0.2583), (0.8408, -0.1763, 0.001785), (0.8408, 0.1763, 0.001785), (0.7996, -0.1763, 0.2619), (0.7996, 0.1763, 0.2619), (0.6801, -0.1763, 0.4966), (0.6801, 0.1763, 0.4966), (0.4938, -0.1763, 0.6828), (0.4938, 0.1763, 0.6828), (0.2592, -0.1763, 0.8024), (0.2592, 0.1763, 0.8024), (-0.0009378, -0.1763, 0.8436), (-0.0009378, 0.1763, 0.8436), (-0.2611, -0.1763, 0.8024), (-0.2611, 0.1763, 0.8024), (-0.4957, -0.1763, 0.6828), (-0.4957, 0.1763, 0.6828), (-0.6819, -0.1763, 0.4966), (-0.6819, 0.1763, 0.4966), (-0.8015, -0.1763, 0.2619), (-0.6819, -0.1763, 0.4966), (-0.6819, 0.1763, 0.4966), (-0.8015, 0.1763, 0.2619), (-0.8427, -0.1763, 0.001785), (-0.8427, 0.1763, 0.001785), (-0.8015, -0.1763, -0.2583), (-0.8015, 0.1763, -0.2583), (-0.6819, -0.1763, -0.493), (-0.6819, 0.1763, -0.493), (-0.4957, -0.1763, -0.6792), (-0.4957, 0.1763, -0.6792), (-0.2611, -0.1763, -0.7988), (-0.2611, 0.1763, -0.7988)], [], [(3, 0, 1), (1, 2, 3), (5, 3, 2), (2, 4, 5), (7, 5, 4), (4, 6, 7), (9, 7, 6), (6, 8, 9), (11, 9, 8), (8, 10, 11), (13, 11, 10), (10, 12, 13), (15, 13, 12), (12, 14, 15), (19, 16, 17), (17, 18, 19), (21, 19, 18), (18, 20, 21), (23, 21, 20), (20, 22, 23), (25, 23, 22), (22, 24, 25), (27, 25, 24), (24, 26, 27), (29, 27, 26), (26, 28, 29), (31, 29, 28), (28, 30, 31), (33, 31, 30), (30, 32, 33), (35, 33, 32), (32, 34, 35), (37, 35, 34), (34, 36, 37), (39, 37, 36), (36, 38, 39), (41, 39, 38), (38, 40, 41), (0, 41, 40), (40, 1, 0), (0, 3, 42), (42, 43, 0), (2, 1, 44), (44, 45, 2), (3, 5, 46), (46, 42, 3), (4, 2, 45), (45, 47, 4), (5, 7, 48), (48, 46, 5), (6, 4, 47), (47, 49, 6), (7, 9, 50), (50, 48, 7), (8, 6, 49), (49, 51, 8), (9, 11, 52), (52, 50, 9), (10, 8, 51), (51, 53, 10), (11, 13, 54), (54, 52, 11), (12, 10, 53), (53, 55, 12), (13, 15, 56), (56, 54, 13), (14, 12, 55), (55, 57, 14), (16, 19, 58), (58, 59, 16), (18, 17, 60), (60, 61, 18), (19, 21, 62), (62, 58, 19), (20, 18, 61), (61, 63, 20), (21, 23, 64), (64, 62, 21), (22, 20, 63), (63, 65, 22), (23, 25, 66), (66, 64, 23), (24, 22, 65), (65, 67, 24), (25, 27, 68), (68, 66, 25), (26, 24, 67), (67, 69, 26), (27, 29, 70), (70, 68, 27), (28, 26, 69), (69, 71, 28), (29, 31, 72), (72, 70, 29), (30, 28, 71), (71, 73, 30), (31, 33, 74), (74, 72, 31), (32, 30, 73), (73, 75, 32), (33, 35, 76), (76, 74, 33), (34, 32, 75), (75, 77, 34), (35, 37, 78), (78, 76, 35), (36, 34, 77), (77, 79, 36), (37, 39, 80), (80, 78, 37), (38, 36, 79), (79, 81, 38), (39, 41, 82), (82, 80, 39), (40, 38, 81), (81, 83, 40), (41, 0, 43), (43, 82, 41), (1, 40, 83), (83, 44, 1), (43, 42, 84), (84, 85, 43), (89, 86, 87), (87, 88, 89), (45, 44, 90), (90, 91, 45), (95, 92, 93), (93, 94, 95), (42, 46, 96), (96, 84, 42), (86, 97, 98), (98, 87, 86), (47, 45, 91), (91, 99, 47), (101, 95, 94), (94, 100, 101), (46, 48, 102), (102, 96, 46), (97, 103, 104), (104, 98, 97), (49, 47, 99), (99, 105, 49), (107, 101, 100), (100, 106, 107), (48, 50, 108), (108, 102, 48), (103, 109, 110), (110, 104, 103), (51, 49, 105), (105, 111, 51), (113, 107, 106), (106, 112, 113), (50, 52, 114), (114, 108, 50), (109, 115, 116), (116, 110, 109), (53, 51, 111), (111, 117, 53), (119, 113, 112), (112, 118, 119), (52, 54, 120), (120, 114, 52), (115, 121, 122), (122, 116, 115), (55, 53, 117), (117, 123, 55), (125, 119, 118), (118, 124, 125), (54, 56, 126), (126, 120, 54), (121, 127, 128), (128, 122, 121), (57, 55, 123), (123, 129, 57), (131, 125, 124), (124, 130, 131), (59, 58, 132), (132, 133, 59), (127, 134, 135), (135, 128, 127), (61, 60, 136), (136, 137, 61), (139, 131, 130), (130, 138, 139), (58, 62, 140), (140, 132, 58), (134, 141, 142), (142, 135, 134), (63, 61, 137), (137, 143, 63), (145, 139, 138), (138, 144, 145), (62, 64, 146), (146, 140, 62), (141, 147, 148), (148, 142, 141), (65, 63, 143), (143, 149, 65), (151, 145, 144), (144, 150, 151), (64, 66, 152), (152, 146, 64), (147, 153, 154), (154, 148, 147), (67, 65, 149), (149, 155, 67), (157, 151, 150), (150, 156, 157), (66, 68, 158), (158, 152, 66), (153, 159, 160), (160, 154, 153), (69, 67, 155), (155, 161, 69), (163, 157, 156), (156, 162, 163), (68, 70, 164), (164, 158, 68), (159, 165, 166), (166, 160, 159), (71, 69, 161), (161, 167, 71), (169, 163, 162), (162, 168, 169), (70, 72, 170), (170, 164, 70), (165, 171, 172), (172, 166, 165), (73, 71, 167), (167, 173, 73), (175, 169, 168), (168, 174, 175), (72, 74, 176), (176, 170, 72), (171, 177, 178), (178, 172, 171), (75, 73, 173), (173, 179, 75), (181, 175, 174), (174, 180, 181), (74, 76, 182), (182, 176, 74), (177, 183, 184), (184, 178, 177), (77, 75, 179), (179, 185, 77), (187, 181, 180), (180, 186, 187), (76, 78, 188), (188, 182, 76), (183, 189, 190), (190, 184, 183), (79, 77, 185), (185, 191, 79), (193, 187, 186), (186, 192, 193), (78, 80, 194), (194, 188, 78), (189, 195, 196), (196, 190, 189), (81, 79, 191), (191, 197, 81), (199, 193, 192), (192, 198, 199), (80, 82, 200), (200, 194, 80), (195, 201, 202), (202, 196, 195), (83, 81, 197), (197, 203, 83), (205, 199, 198), (198, 204, 205), (82, 43, 85), (85, 200, 82), (201, 89, 88), (88, 202, 201), (44, 83, 203), (203, 90, 44), (92, 205, 204), (204, 93, 92), (209, 206, 207), (207, 208, 209), (213, 210, 211), (211, 212, 213), (217, 214, 215), (215, 216, 217), (221, 218, 219), (219, 220, 221), (225, 222, 223), (223, 224, 225), (229, 226, 227), (227, 228, 229), (207, 230, 231), (231, 208, 207), (210, 232, 233), (233, 211, 210), (216, 215, 234), (234, 235, 216), (222, 236, 237), (237, 223, 222), (241, 238, 239), (239, 240, 241), (245, 242, 243), (243, 244, 245), (249, 246, 247), (247, 248, 249), (253, 250, 251), (251, 252, 253), (255, 249, 248), (248, 254, 255), (257, 241, 240), (240, 256, 257), (261, 258, 259), (259, 260, 261), (265, 262, 263), (263, 264, 265), (269, 266, 267), (267, 268, 269), (273, 270, 271), (271, 272, 273), (275, 274, 259), (259, 258, 275), (277, 276, 267), (267, 266, 277), (279, 206, 209), (209, 278, 279), (278, 209, 208), (208, 280, 278), (280, 208, 231), (231, 281, 280), (281, 231, 230), (230, 282, 281), (282, 230, 207), (207, 283, 282), (283, 207, 206), (206, 279, 283), (287, 284, 285), (285, 286, 287), (286, 285, 288), (288, 289, 286), (289, 288, 290), (290, 291, 289), (291, 290, 292), (292, 293, 291), (293, 292, 294), (294, 295, 293), (295, 294, 284), (284, 287, 295), (217, 216, 296), (296, 297, 217), (228, 227, 298), (298, 299, 228), (223, 237, 300), (300, 301, 223), (224, 223, 301), (301, 302, 224), (220, 219, 303), (303, 304, 220), (216, 235, 305), (305, 296, 216), (307, 306, 287), (287, 286, 307), (308, 307, 286), (286, 289, 308), (309, 308, 289), (289, 291, 309), (310, 309, 291), (291, 293, 310), (311, 310, 293), (293, 295, 311), (306, 311, 295), (295, 287, 306), (315, 312, 313), (313, 314, 315), (319, 316, 317), (317, 318, 319), (323, 320, 321), (321, 322, 323), (327, 324, 325), (325, 326, 327), (331, 328, 329), (329, 330, 331), (335, 332, 333), (333, 334, 335), (313, 336, 337), (337, 314, 313), (316, 338, 339), (339, 317, 316), (322, 321, 340), (340, 341, 322), (328, 342, 343), (343, 329, 328), (347, 344, 345), (345, 346, 347), (351, 348, 349), (349, 350, 351), (355, 352, 353), (353, 354, 355), (359, 356, 357), (357, 358, 359), (361, 355, 354), (354, 360, 361), (363, 347, 346), (346, 362, 363), (367, 364, 365), (365, 366, 367), (371, 368, 369), (369, 370, 371), (375, 372, 373), (373, 374, 375), (379, 376, 377), (377, 378, 379), (381, 380, 365), (365, 364, 381), (383, 382, 373), (373, 372, 383), (385, 312, 315), (315, 384, 385), (384, 315, 314), (314, 386, 384), (386, 314, 337), (337, 387, 386), (387, 337, 336), (336, 388, 387), (388, 336, 313), (313, 389, 388), (389, 313, 312), (312, 385, 389), (393, 390, 391), (391, 392, 393), (392, 391, 394), (394, 395, 392), (395, 394, 396), (396, 397, 395), (397, 396, 398), (398, 399, 397), (399, 398, 400), (400, 401, 399), (401, 400, 390), (390, 393, 401), (323, 322, 402), (402, 403, 323), (334, 333, 404), (404, 405, 334), (329, 343, 406), (406, 407, 329), (330, 329, 407), (407, 408, 330), (326, 325, 409), (409, 410, 326), (322, 341, 411), (411, 402, 322), (413, 412, 393), (393, 392, 413), (414, 413, 392), (392, 395, 414), (415, 414, 395), (395, 397, 415), (416, 415, 397), (397, 399, 416), (417, 416, 399), (399, 401, 417), (412, 417, 401), (401, 393, 412), (421, 418, 419), (419, 420, 421), (425, 422, 423), (423, 424, 425), (429, 426, 427), (427, 428, 429), (433, 430, 431), (431, 432, 433), (437, 434, 435), (435, 436, 437), (441, 438, 439), (439, 440, 441), (419, 442, 443), (443, 420, 419), (422, 444, 445), (445, 423, 422), (428, 427, 446), (446, 447, 428), (434, 448, 449), (449, 435, 434), (453, 450, 451), (451, 452, 453), (457, 454, 455), (455, 456, 457), (461, 458, 459), (459, 460, 461), (465, 462, 463), (463, 464, 465), (467, 461, 460), (460, 466, 467), (469, 453, 452), (452, 468, 469), (473, 470, 471), (471, 472, 473), (477, 474, 475), (475, 476, 477), (481, 478, 479), (479, 480, 481), (485, 482, 483), (483, 484, 485), (487, 486, 471), (471, 470, 487), (489, 488, 479), (479, 478, 489), (491, 418, 421), (421, 490, 491), (490, 421, 420), (420, 492, 490), (492, 420, 443), (443, 493, 492), (493, 443, 442), (442, 494, 493), (494, 442, 419), (419, 495, 494), (495, 419, 418), (418, 491, 495), (499, 496, 497), (497, 498, 499), (498, 497, 500), (500, 501, 498), (501, 500, 502), (502, 503, 501), (503, 502, 504), (504, 505, 503), (505, 504, 506), (506, 507, 505), (507, 506, 496), (496, 499, 507), (429, 428, 508), (508, 509, 429), (440, 439, 510), (510, 511, 440), (435, 449, 512), (512, 513, 435), (436, 435, 513), (513, 514, 436), (432, 431, 515), (515, 516, 432), (428, 447, 517), (517, 508, 428), (519, 518, 499), (499, 498, 519), (520, 519, 498), (498, 501, 520), (521, 520, 501), (501, 503, 521), (522, 521, 503), (503, 505, 522), (523, 522, 505), (505, 507, 523), (518, 523, 507), (507, 499, 518), (527, 524, 525), (525, 526, 527), (531, 528, 529), (529, 530, 531), (535, 532, 533), (533, 534, 535), (539, 536, 537), (537, 538, 539), (543, 540, 541), (541, 542, 543), (547, 544, 545), (545, 546, 547), (525, 548, 549), (549, 526, 525), (528, 550, 551), (551, 529, 528), (534, 533, 552), (552, 553, 534), (540, 554, 555), (555, 541, 540), (559, 556, 557), (557, 558, 559), (563, 560, 561), (561, 562, 563), (567, 564, 565), (565, 566, 567), (571, 568, 569), (569, 570, 571), (573, 567, 566), (566, 572, 573), (575, 559, 558), (558, 574, 575), (579, 576, 577), (577, 578, 579), (583, 580, 581), (581, 582, 583), (587, 584, 585), (585, 586, 587), (591, 588, 589), (589, 590, 591), (593, 592, 577), (577, 576, 593), (595, 594, 585), (585, 584, 595), (597, 524, 527), (527, 596, 597), (596, 527, 526), (526, 598, 596), (598, 526, 549), (549, 599, 598), (599, 549, 548), (548, 600, 599), (600, 548, 525), (525, 601, 600), (601, 525, 524), (524, 597, 601), (605, 602, 603), (603, 604, 605), (604, 603, 606), (606, 607, 604), (607, 606, 608), (608, 609, 607), (609, 608, 610), (610, 611, 609), (611, 610, 612), (612, 613, 611), (613, 612, 602), (602, 605, 613), (535, 534, 614), (614, 615, 535), (546, 545, 616), (616, 617, 546), (541, 555, 618), (618, 619, 541), (542, 541, 619), (619, 620, 542), (538, 537, 621), (621, 622, 538), (534, 553, 623), (623, 614, 534), (625, 624, 605), (605, 604, 625), (626, 625, 604), (604, 607, 626), (627, 626, 607), (607, 609, 627), (628, 627, 609), (609, 611, 628), (629, 628, 611), (611, 613, 629), (624, 629, 613), (613, 605, 624), (633, 630, 631), (631, 632, 633), (635, 633, 632), (632, 634, 635), (639, 636, 637), (637, 638, 639), (641, 639, 638), (638, 640, 641), (643, 641, 640), (640, 642, 643), (630, 644, 645), (645, 631, 630), (644, 646, 647), (647, 645, 644), (646, 648, 649), (649, 647, 646), (648, 650, 651), (651, 649, 648), (650, 652, 653), (653, 651, 650), (652, 654, 655), (655, 653, 652), (654, 656, 657), (657, 655, 654), (656, 658, 659), (659, 657, 656), (658, 660, 661), (661, 659, 658), (660, 662, 663), (663, 661, 660), (662, 664, 665), (665, 663, 662), (664, 666, 667), (667, 665, 664), (666, 668, 669), (669, 667, 666), (668, 670, 671), (671, 669, 668), (670, 643, 642), (642, 671, 670), (88, 87, 672), (672, 673, 88), (94, 93, 674), (674, 675, 94), (87, 98, 676), (676, 672, 87), (100, 94, 675), (675, 677, 100), (98, 104, 678), (678, 676, 98), (106, 100, 677), (677, 679, 106), (104, 110, 680), (680, 678, 104), (112, 106, 679), (679, 681, 112), (110, 116, 682), (682, 680, 110), (118, 112, 681), (681, 683, 118), (116, 122, 684), (684, 682, 116), (124, 118, 683), (683, 685, 124), (122, 128, 686), (686, 684, 122), (130, 124, 685), (685, 687, 130), (128, 135, 688), (688, 686, 128), (138, 130, 687), (687, 689, 138), (135, 142, 690), (690, 688, 135), (144, 138, 689), (689, 691, 144), (142, 148, 692), (692, 690, 142), (150, 144, 691), (691, 693, 150), (148, 154, 694), (694, 692, 148), (156, 150, 693), (693, 695, 156), (154, 160, 696), (696, 694, 154), (162, 156, 695), (695, 697, 162), (160, 166, 698), (698, 696, 160), (168, 162, 697), (697, 699, 168), (166, 172, 700), (700, 698, 166), (174, 168, 699), (699, 701, 174), (172, 178, 702), (702, 700, 172), (180, 174, 701), (701, 703, 180), (178, 184, 704), (704, 702, 178), (186, 180, 703), (703, 705, 186), (184, 190, 706), (706, 704, 184), (192, 186, 705), (705, 707, 192), (190, 196, 708), (708, 706, 190), (198, 192, 707), (707, 709, 198), (196, 202, 710), (710, 708, 196), (204, 198, 709), (709, 711, 204), (202, 88, 673), (673, 710, 202), (93, 204, 711), (711, 674, 93), (713, 712, 663), (663, 665, 713), (715, 714, 664), (664, 662, 715), (712, 716, 661), (661, 663, 712), (717, 715, 662), (662, 660, 717), (716, 718, 659), (659, 661, 716), (719, 717, 660), (660, 658, 719), (718, 720, 657), (657, 659, 718), (721, 719, 658), (658, 656, 721), (720, 722, 655), (655, 657, 720), (723, 721, 656), (656, 654, 723), (722, 724, 653), (653, 655, 722), (725, 723, 654), (654, 652, 725), (724, 726, 651), (651, 653, 724), (727, 725, 652), (652, 650, 727), (726, 728, 649), (649, 651, 726), (729, 727, 650), (650, 648, 729), (728, 730, 647), (647, 649, 728), (731, 729, 648), (648, 646, 731), (730, 732, 645), (645, 647, 730), (733, 731, 646), (646, 644, 733), (732, 734, 631), (631, 645, 732), (735, 733, 644), (644, 630, 735), (734, 736, 632), (632, 631, 734), (737, 735, 630), (630, 633, 737), (736, 738, 634), (634, 632, 736), (739, 737, 633), (633, 635, 739), (741, 740, 638), (638, 637, 741), (743, 742, 636), (636, 639, 743), (740, 744, 640), (640, 638, 740), (745, 743, 639), (639, 641, 745), (744, 746, 642), (642, 640, 744), (747, 745, 641), (641, 643, 747), (746, 748, 671), (671, 642, 746), (749, 747, 643), (643, 670, 749), (748, 750, 669), (669, 671, 748), (751, 749, 670), (670, 668, 751), (750, 752, 667), (667, 669, 750), (753, 751, 668), (668, 666, 753), (752, 713, 665), (665, 667, 752), (714, 753, 666), (666, 664, 714)])
me_meshid0_name.polygons.foreach_set('use_smooth', [1, 1, 1, 1, 1, 1, 1, 1, 1, 1, 1, 1, 1, 1, 1, 1, 1, 1, 1, 1, 1, 1, 1, 1, 1, 1, 1, 1, 1, 1, 1, 1, 1, 1, 1, 1, 1, 1, 1, 1, 1, 1, 1, 1, 1, 1, 1, 1, 1, 1, 1, 1, 1, 1, 1, 1, 1, 1, 1, 1, 1, 1, 1, 1, 1, 1, 1, 1, 1, 1, 1, 1, 1, 1, 1, 1, 1, 1, 1, 1, 1, 1, 1, 1, 1, 1, 1, 1, 1, 1, 1, 1, 1, 1, 1, 1, 1, 1, 1, 1, 1, 1, 1, 1, 1, 1, 1, 1, 1, 1, 1, 1, 1, 1, 1, 1, 1, 1, 1, 1, 1, 1, 1, 1, 1, 1, 1, 1, 1, 1, 1, 1, 1, 1, 1, 1, 1, 1, 1, 1, 1, 1, 1, 1, 1, 1, 1, 1, 1, 1, 1, 1, 1, 1, 1, 1, 1, 1, 1, 1, 1, 1, 1, 1, 1, 1, 1, 1, 1, 1, 1, 1, 1, 1, 1, 1, 1, 1, 1, 1, 1, 1, 1, 1, 1, 1, 1, 1, 1, 1, 1, 1, 1, 1, 1, 1, 1, 1, 1, 1, 1, 1, 1, 1, 1, 1, 1, 1, 1, 1, 1, 1, 1, 1, 1, 1, 1, 1, 1, 1, 1, 1, 1, 1, 1, 1, 1, 1, 1, 1, 1, 1, 1, 1, 1, 1, 1, 1, 1, 1, 1, 1, 1, 1, 1, 1, 1, 1, 1, 1, 1, 1, 1, 1, 1, 1, 1, 1, 1, 1, 1, 1, 1, 1, 1, 1, 1, 1, 1, 1, 1, 1, 1, 1, 1, 1, 1, 1, 1, 1, 1, 1, 1, 1, 1, 1, 1, 1, 1, 1, 1, 1, 1, 1, 1, 1, 1, 1, 1, 1, 1, 1, 0, 0, 1, 1, 0, 0, 1, 1, 1, 1, 1, 1, 0, 0, 1, 1, 0, 0, 1, 1, 1, 1, 1, 1, 1, 1, 1, 1, 1, 1, 1, 1, 1, 1, 1, 1, 1, 1, 1, 1, 1, 1, 1, 1, 1, 1, 1, 1, 1, 1, 1, 1, 1, 1, 1, 1, 1, 1, 1, 1, 1, 1, 1, 1, 1, 1, 1, 1, 1, 1, 1, 1, 1, 1, 1, 1, 1, 1, 1, 1, 1, 1, 1, 1, 1, 1, 1, 1, 1, 1, 1, 1, 0, 0, 1, 1, 0, 0, 1, 1, 1, 1, 1, 1, 0, 0, 1, 1, 0, 0, 1, 1, 1, 1, 1, 1, 1, 1, 1, 1, 1, 1, 1, 1, 1, 1, 1, 1, 1, 1, 1, 1, 1, 1, 1, 1, 1, 1, 1, 1, 1, 1, 1, 1, 1, 1, 1, 1, 1, 1, 1, 1, 1, 1, 1, 1, 1, 1, 1, 1, 1, 1, 1, 1, 1, 1, 1, 1, 1, 1, 1, 1, 1, 1, 1, 1, 1, 1, 1, 1, 1, 1, 1, 1, 0, 0, 1, 1, 0, 0, 1, 1, 1, 1, 1, 1, 0, 0, 1, 1, 0, 0, 1, 1, 1, 1, 1, 1, 1, 1, 1, 1, 1, 1, 1, 1, 1, 1, 1, 1, 1, 1, 1, 1, 1, 1, 1, 1, 1, 1, 1, 1, 1, 1, 1, 1, 1, 1, 1, 1, 1, 1, 1, 1, 1, 1, 1, 1, 1, 1, 1, 1, 1, 1, 1, 1, 1, 1, 1, 1, 1, 1, 1, 1, 1, 1, 1, 1, 1, 1, 1, 1, 1, 1, 1, 1, 0, 0, 1, 1, 0, 0, 1, 1, 1, 1, 1, 1, 0, 0, 1, 1, 0, 0, 1, 1, 1, 1, 1, 1, 1, 1, 1, 1, 1, 1, 1, 1, 1, 1, 1, 1, 1, 1, 1, 1, 1, 1, 1, 1, 1, 1, 1, 1, 1, 1, 1, 1, 1, 1, 1, 1, 1, 1, 1, 1, 1, 1, 1, 1, 1, 1, 1, 1, 1, 1, 1, 1, 1, 1, 1, 1, 1, 1, 1, 1, 1, 1, 1, 1, 1, 1, 1, 1, 1, 1, 1, 1, 1, 1, 1, 1, 1, 1, 1, 1, 1, 1, 1, 1, 1, 1, 1, 1, 1, 1, 1, 1, 1, 1, 1, 1, 1, 1, 1, 1, 1, 1, 1, 1, 1, 1, 1, 1, 1, 1, 1, 1, 1, 1, 1, 1, 1, 1, 1, 1, 1, 1, 1, 1, 1, 1, 1, 1, 1, 1, 1, 1, 1, 1, 1, 1, 1, 1, 1, 1, 1, 1, 1, 1, 1, 1, 1, 1, 1, 1, 1, 1, 1, 1, 1, 1, 1, 1, 1, 1, 1, 1, 1, 1, 1, 1, 1, 1, 1, 1, 1, 1, 1, 1, 1, 1, 1, 1, 1, 1, 1, 1, 1, 1, 1, 1, 1, 1, 1, 1, 1, 1, 1, 1, 1, 1, 1, 1, 1, 1, 1, 1, 1, 1, 1, 1, 1, 1, 1, 1, 1, 1, 1, 1, 1, 1, 1, 1, 1, 1, 1, 1, 1, 1, 1, 1, 1, 1, 1, 1, 1, 1, 1, 1, 1, 1, 1, 1, 1, 1, 1, 1, 1, 1, 1, 1, 1, 1, 1, 1])
_uv = me_meshid0_name.uv_layers.new(name='meshId0-tex0')
_uv.uv.foreach_set('vector', [0.6927, 0.9327, 0.6446, 0.9324, 0.6446, 0.9156, 0.6446, 0.9156, 0.6927, 0.915, 0.6927, 0.9327, 0.7407, 0.9325, 0.6927, 0.9327, 0.6927, 0.915, 0.6927, 0.915, 0.7407, 0.9151, 0.7407, 0.9325, 0.7888, 0.9324, 0.7407, 0.9325, 0.7407, 0.9151, 0.7407, 0.9151, 0.7887, 0.915, 0.7888, 0.9324, 0.8368, 0.9322, 0.7888, 0.9324, 0.7887, 0.915, 0.7887, 0.915, 0.8368, 0.9148, 0.8368, 0.9322, 0.8849, 0.932, 0.8368, 0.9322, 0.8368, 0.9148, 0.8368, 0.9148, 0.8849, 0.9147, 0.8849, 0.932, 0.9332, 0.9318, 0.8849, 0.932, 0.8849, 0.9147, 0.8849, 0.9147, 0.9332, 0.9146, 0.9332, 0.9318, 0.9818, 0.932, 0.9332, 0.9318, 0.9332, 0.9146, 0.9332, 0.9146, 0.9818, 0.9141, 0.9818, 0.932, 0.06775, 0.9347, 0.01915, 0.9352, 0.01909, 0.9172, 0.01909, 0.9172, 0.0677, 0.9174, 0.06775, 0.9347, 0.116, 0.9346, 0.06775, 0.9347, 0.0677, 0.9174, 0.0677, 0.9174, 0.116, 0.9172, 0.116, 0.9346, 0.1642, 0.934, 0.116, 0.9346, 0.116, 0.9172, 0.116, 0.9172, 0.1641, 0.9171, 0.1642, 0.934, 0.2137, 0.9343, 0.1642, 0.934, 0.1641, 0.9171, 0.1641, 0.9171, 0.2122, 0.9166, 0.2137, 0.9343, 0.2617, 0.934, 0.2137, 0.9343, 0.2122, 0.9166, 0.2122, 0.9166, 0.2602, 0.9166, 0.2617, 0.934, 0.3083, 0.9339, 0.2617, 0.934, 0.2602, 0.9166, 0.2602, 0.9166, 0.3082, 0.9165, 0.3083, 0.9339, 0.3563, 0.9337, 0.3083, 0.9339, 0.3082, 0.9165, 0.3082, 0.9165, 0.3563, 0.9163, 0.3563, 0.9337, 0.4044, 0.9334, 0.3563, 0.9337, 0.3563, 0.9163, 0.3563, 0.9163, 0.4043, 0.916, 0.4044, 0.9334, 0.4524, 0.9332, 0.4044, 0.9334, 0.4043, 0.916, 0.4043, 0.916, 0.4524, 0.9158, 0.4524, 0.9332, 0.5005, 0.933, 0.4524, 0.9332, 0.4524, 0.9158, 0.4524, 0.9158, 0.5004, 0.9156, 0.5005, 0.933, 0.5485, 0.9329, 0.5005, 0.933, 0.5004, 0.9156, 0.5004, 0.9156, 0.5485, 0.9155, 0.5485, 0.9329, 0.5965, 0.9329, 0.5485, 0.9329, 0.5485, 0.9155, 0.5485, 0.9155, 0.5965, 0.9152, 0.5965, 0.9329, 0.6446, 0.9324, 0.5965, 0.9329, 0.5965, 0.9152, 0.5965, 0.9152, 0.6446, 0.9156, 0.6446, 0.9324, 0.6446, 0.9324, 0.6927, 0.9327, 0.6927, 0.9485, 0.6927, 0.9485, 0.6446, 0.9477, 0.6446, 0.9324, 0.6927, 0.915, 0.6446, 0.9156, 0.6445, 0.9002, 0.6445, 0.9002, 0.6925, 0.8993, 0.6927, 0.915, 0.6927, 0.9327, 0.7407, 0.9325, 0.7407, 0.9482, 0.7407, 0.9482, 0.6927, 0.9485, 0.6927, 0.9327, 0.7407, 0.9151, 0.6927, 0.915, 0.6925, 0.8993, 0.6925, 0.8993, 0.7406, 0.8994, 0.7407, 0.9151, 0.7407, 0.9325, 0.7888, 0.9324, 0.7888, 0.948, 0.7888, 0.948, 0.7407, 0.9482, 0.7407, 0.9325, 0.7887, 0.915, 0.7407, 0.9151, 0.7406, 0.8994, 0.7406, 0.8994, 0.7887, 0.8993, 0.7887, 0.915, 0.7888, 0.9324, 0.8368, 0.9322, 0.8369, 0.9478, 0.8369, 0.9478, 0.7888, 0.948, 0.7888, 0.9324, 0.8368, 0.9148, 0.7887, 0.915, 0.7887, 0.8993, 0.7887, 0.8993, 0.8367, 0.8992, 0.8368, 0.9148, 0.8368, 0.9322, 0.8849, 0.932, 0.8849, 0.9476, 0.8849, 0.9476, 0.8369, 0.9478, 0.8368, 0.9322, 0.8849, 0.9147, 0.8368, 0.9148, 0.8367, 0.8992, 0.8367, 0.8992, 0.8847, 0.8991, 0.8849, 0.9147, 0.8849, 0.932, 0.9332, 0.9318, 0.9329, 0.9473, 0.9329, 0.9473, 0.8849, 0.9476, 0.8849, 0.932, 0.9332, 0.9146, 0.8849, 0.9147, 0.8847, 0.8991, 0.8847, 0.8991, 0.9327, 0.8991, 0.9332, 0.9146, 0.9332, 0.9318, 0.9818, 0.932, 0.9809, 0.9481, 0.9809, 0.9481, 0.9329, 0.9473, 0.9332, 0.9318, 0.9818, 0.9141, 0.9332, 0.9146, 0.9327, 0.8991, 0.9327, 0.8991, 0.9808, 0.898, 0.9818, 0.9141, 0.01915, 0.9352, 0.06775, 0.9347, 0.06821, 0.9502, 0.06821, 0.9502, 0.02014, 0.9512, 0.01915, 0.9352, 0.0677, 0.9174, 0.01909, 0.9172, 0.01999, 0.9011, 0.01999, 0.9011, 0.06805, 0.9019, 0.0677, 0.9174, 0.06775, 0.9347, 0.116, 0.9346, 0.1162, 0.9503, 0.1162, 0.9503, 0.06821, 0.9502, 0.06775, 0.9347, 0.116, 0.9172, 0.0677, 0.9174, 0.06805, 0.9019, 0.06805, 0.9019, 0.116, 0.9017, 0.116, 0.9172, 0.116, 0.9346, 0.1642, 0.934, 0.1642, 0.9494, 0.1642, 0.9494, 0.1162, 0.9503, 0.116, 0.9346, 0.1641, 0.9171, 0.116, 0.9172, 0.116, 0.9017, 0.116, 0.9017, 0.164, 0.9016, 0.1641, 0.9171, 0.1642, 0.934, 0.2137, 0.9343, 0.2137, 0.95, 0.2137, 0.95, 0.1642, 0.9494, 0.1642, 0.934, 0.2122, 0.9166, 0.1641, 0.9171, 0.164, 0.9016, 0.164, 0.9016, 0.2121, 0.9008, 0.2122, 0.9166, 0.2137, 0.9343, 0.2617, 0.934, 0.2618, 0.9497, 0.2618, 0.9497, 0.2137, 0.95, 0.2137, 0.9343, 0.2602, 0.9166, 0.2122, 0.9166, 0.2121, 0.9008, 0.2121, 0.9008, 0.2601, 0.9009, 0.2602, 0.9166, 0.2617, 0.934, 0.3083, 0.9339, 0.3084, 0.9495, 0.3084, 0.9495, 0.2618, 0.9497, 0.2617, 0.934, 0.3082, 0.9165, 0.2602, 0.9166, 0.2601, 0.9009, 0.2601, 0.9009, 0.3082, 0.9009, 0.3082, 0.9165, 0.3083, 0.9339, 0.3563, 0.9337, 0.3564, 0.9493, 0.3564, 0.9493, 0.3084, 0.9495, 0.3083, 0.9339, 0.3563, 0.9163, 0.3082, 0.9165, 0.3082, 0.9009, 0.3082, 0.9009, 0.3562, 0.9006, 0.3563, 0.9163, 0.3563, 0.9337, 0.4044, 0.9334, 0.4045, 0.9491, 0.4045, 0.9491, 0.3564, 0.9493, 0.3563, 0.9337, 0.4043, 0.916, 0.3563, 0.9163, 0.3562, 0.9006, 0.3562, 0.9006, 0.4043, 0.9004, 0.4043, 0.916, 0.4044, 0.9334, 0.4524, 0.9332, 0.4525, 0.9488, 0.4525, 0.9488, 0.4045, 0.9491, 0.4044, 0.9334, 0.4524, 0.9158, 0.4043, 0.916, 0.4043, 0.9004, 0.4043, 0.9004, 0.4523, 0.9002, 0.4524, 0.9158, 0.4524, 0.9332, 0.5005, 0.933, 0.5005, 0.9486, 0.5005, 0.9486, 0.4525, 0.9488, 0.4524, 0.9332, 0.5004, 0.9156, 0.4524, 0.9158, 0.4523, 0.9002, 0.4523, 0.9002, 0.5004, 0.9, 0.5004, 0.9156, 0.5005, 0.933, 0.5485, 0.9329, 0.5486, 0.9486, 0.5486, 0.9486, 0.5005, 0.9486, 0.5005, 0.933, 0.5485, 0.9155, 0.5004, 0.9156, 0.5004, 0.9, 0.5004, 0.9, 0.5484, 0.8998, 0.5485, 0.9155, 0.5485, 0.9329, 0.5965, 0.9329, 0.5966, 0.9486, 0.5966, 0.9486, 0.5486, 0.9486, 0.5485, 0.9329, 0.5965, 0.9152, 0.5485, 0.9155, 0.5484, 0.8998, 0.5484, 0.8998, 0.5965, 0.8995, 0.5965, 0.9152, 0.5965, 0.9329, 0.6446, 0.9324, 0.6446, 0.9477, 0.6446, 0.9477, 0.5966, 0.9486, 0.5965, 0.9329, 0.6446, 0.9156, 0.5965, 0.9152, 0.5965, 0.8995, 0.5965, 0.8995, 0.6445, 0.9002, 0.6446, 0.9156, 0.6446, 0.9477, 0.6927, 0.9485, 0.6927, 0.9595, 0.6927, 0.9595, 0.6447, 0.9589, 0.6446, 0.9477, 0.4434, 0.621, 0.4029, 0.6747, 0.3983, 0.67, 0.3983, 0.67, 0.4376, 0.6179, 0.4434, 0.621, 0.6925, 0.8993, 0.6445, 0.9002, 0.6445, 0.8891, 0.6445, 0.8891, 0.6925, 0.8883, 0.6925, 0.8993, 0.5027, 0.1957, 0.5261, 0.1277, 0.5323, 0.131, 0.5323, 0.131, 0.5096, 0.197, 0.5027, 0.1957, 0.6927, 0.9485, 0.7407, 0.9482, 0.7408, 0.9593, 0.7408, 0.9593, 0.6927, 0.9595, 0.6927, 0.9485, 0.4029, 0.6747, 0.3477, 0.7133, 0.3449, 0.7074, 0.3449, 0.7074, 0.3983, 0.67, 0.4029, 0.6747, 0.7406, 0.8994, 0.6925, 0.8993, 0.6925, 0.8883, 0.6925, 0.8883, 0.7406, 0.8883, 0.7406, 0.8994, 0.5015, 0.2677, 0.5027, 0.1957, 0.5096, 0.197, 0.5096, 0.197, 0.5084, 0.2667, 0.5015, 0.2677, 0.7407, 0.9482, 0.7888, 0.948, 0.7888, 0.9591, 0.7888, 0.9591, 0.7408, 0.9593, 0.7407, 0.9482, 0.3477, 0.7133, 0.2834, 0.733, 0.2824, 0.7265, 0.2824, 0.7265, 0.3449, 0.7074, 0.3477, 0.7133, 0.7887, 0.8993, 0.7406, 0.8994, 0.7406, 0.8883, 0.7406, 0.8883, 0.7886, 0.8882, 0.7887, 0.8993, 0.5225, 0.3365, 0.5015, 0.2677, 0.5084, 0.2667, 0.5084, 0.2667, 0.5288, 0.3334, 0.5225, 0.3365, 0.7888, 0.948, 0.8369, 0.9478, 0.8369, 0.9589, 0.8369, 0.9589, 0.7888, 0.9591, 0.7888, 0.948, 0.2834, 0.733, 0.2161, 0.7318, 0.2172, 0.7254, 0.2172, 0.7254, 0.2824, 0.7265, 0.2834, 0.733, 0.8367, 0.8992, 0.7887, 0.8993, 0.7886, 0.8882, 0.7886, 0.8882, 0.8367, 0.8881, 0.8367, 0.8992, 0.5638, 0.3954, 0.5225, 0.3365, 0.5288, 0.3334, 0.5288, 0.3334, 0.5688, 0.3905, 0.5638, 0.3954, 0.8369, 0.9478, 0.8849, 0.9476, 0.8849, 0.9587, 0.8849, 0.9587, 0.8369, 0.9589, 0.8369, 0.9478, 0.2161, 0.7318, 0.1524, 0.7099, 0.1555, 0.7041, 0.1555, 0.7041, 0.2172, 0.7254, 0.2161, 0.7318, 0.8847, 0.8991, 0.8367, 0.8992, 0.8367, 0.8881, 0.8367, 0.8881, 0.8846, 0.8881, 0.8847, 0.8991, 0.6212, 0.4387, 0.5638, 0.3954, 0.5688, 0.3905, 0.5688, 0.3905, 0.6245, 0.4325, 0.6212, 0.4387, 0.8849, 0.9476, 0.9329, 0.9473, 0.9326, 0.9584, 0.9326, 0.9584, 0.8849, 0.9587, 0.8849, 0.9476, 0.1524, 0.7099, 0.09866, 0.6694, 0.1034, 0.6648, 0.1034, 0.6648, 0.1555, 0.7041, 0.1524, 0.7099, 0.9327, 0.8991, 0.8847, 0.8991, 0.8846, 0.8881, 0.8846, 0.8881, 0.9324, 0.888, 0.9327, 0.8991, 0.6892, 0.4621, 0.6212, 0.4387, 0.6245, 0.4325, 0.6245, 0.4325, 0.6905, 0.4552, 0.6892, 0.4621, 0.9329, 0.9473, 0.9809, 0.9481, 0.9795, 0.9593, 0.9795, 0.9593, 0.9326, 0.9584, 0.9329, 0.9473, 0.09866, 0.6694, 0.06006, 0.6143, 0.06595, 0.6114, 0.06595, 0.6114, 0.1034, 0.6648, 0.09866, 0.6694, 0.9808, 0.898, 0.9327, 0.8991, 0.9324, 0.888, 0.9324, 0.888, 0.9793, 0.8868, 0.9808, 0.898, 0.7612, 0.4634, 0.6892, 0.4621, 0.6905, 0.4552, 0.6905, 0.4552, 0.7602, 0.4564, 0.7612, 0.4634, 0.02014, 0.9512, 0.06821, 0.9502, 0.06856, 0.9613, 0.06856, 0.9613, 0.02166, 0.9624, 0.02014, 0.9512, 0.06006, 0.6143, 0.04038, 0.5499, 0.04687, 0.549, 0.04687, 0.549, 0.06595, 0.6114, 0.06006, 0.6143, 0.06805, 0.9019, 0.01999, 0.9011, 0.02144, 0.8899, 0.02144, 0.8899, 0.06833, 0.8909, 0.06805, 0.9019, 0.83, 0.4423, 0.7612, 0.4634, 0.7602, 0.4564, 0.7602, 0.4564, 0.8269, 0.436, 0.83, 0.4423, 0.06821, 0.9502, 0.1162, 0.9503, 0.1163, 0.9613, 0.1163, 0.9613, 0.06856, 0.9613, 0.06821, 0.9502, 0.04038, 0.5499, 0.04155, 0.4826, 0.04801, 0.4837, 0.04801, 0.4837, 0.04687, 0.549, 0.04038, 0.5499, 0.116, 0.9017, 0.06805, 0.9019, 0.06833, 0.8909, 0.06833, 0.8909, 0.1161, 0.8906, 0.116, 0.9017, 0.8889, 0.4011, 0.83, 0.4423, 0.8269, 0.436, 0.8269, 0.436, 0.884, 0.396, 0.8889, 0.4011, 0.1162, 0.9503, 0.1642, 0.9494, 0.1643, 0.9605, 0.1643, 0.9605, 0.1163, 0.9613, 0.1162, 0.9503, 0.04155, 0.4826, 0.06347, 0.419, 0.06925, 0.422, 0.06925, 0.422, 0.04801, 0.4837, 0.04155, 0.4826, 0.164, 0.9016, 0.116, 0.9017, 0.1161, 0.8906, 0.1161, 0.8906, 0.164, 0.8905, 0.164, 0.9016, 0.9322, 0.3436, 0.8889, 0.4011, 0.884, 0.396, 0.884, 0.396, 0.926, 0.3403, 0.9322, 0.3436, 0.1642, 0.9494, 0.2137, 0.95, 0.2122, 0.9611, 0.2122, 0.9611, 0.1643, 0.9605, 0.1642, 0.9494, 0.06347, 0.419, 0.104, 0.3652, 0.1085, 0.3699, 0.1085, 0.3699, 0.06925, 0.422, 0.06347, 0.419, 0.2121, 0.9008, 0.164, 0.9016, 0.164, 0.8905, 0.164, 0.8905, 0.212, 0.8898, 0.2121, 0.9008, 0.9556, 0.2756, 0.9322, 0.3436, 0.926, 0.3403, 0.926, 0.3403, 0.9487, 0.2744, 0.9556, 0.2756, 0.2137, 0.95, 0.2618, 0.9497, 0.2603, 0.9608, 0.2603, 0.9608, 0.2122, 0.9611, 0.2137, 0.95, 0.104, 0.3652, 0.1591, 0.3266, 0.162, 0.3325, 0.162, 0.3325, 0.1085, 0.3699, 0.104, 0.3652, 0.2601, 0.9009, 0.2121, 0.9008, 0.212, 0.8898, 0.212, 0.8898, 0.2601, 0.8898, 0.2601, 0.9009, 0.9569, 0.2037, 0.9556, 0.2756, 0.9487, 0.2744, 0.9487, 0.2744, 0.9499, 0.2046, 0.9569, 0.2037, 0.2618, 0.9497, 0.3084, 0.9495, 0.3084, 0.9606, 0.3084, 0.9606, 0.2603, 0.9608, 0.2618, 0.9497, 0.1591, 0.3266, 0.2235, 0.3069, 0.2244, 0.3134, 0.2244, 0.3134, 0.162, 0.3325, 0.1591, 0.3266, 0.3082, 0.9009, 0.2601, 0.9009, 0.2601, 0.8898, 0.2601, 0.8898, 0.3081, 0.8897, 0.3082, 0.9009, 0.9358, 0.1349, 0.9569, 0.2037, 0.9499, 0.2046, 0.9499, 0.2046, 0.9295, 0.1379, 0.9358, 0.1349, 0.3084, 0.9495, 0.3564, 0.9493, 0.3565, 0.9604, 0.3565, 0.9604, 0.3084, 0.9606, 0.3084, 0.9495, 0.2235, 0.3069, 0.2908, 0.3081, 0.2896, 0.3145, 0.2896, 0.3145, 0.2244, 0.3134, 0.2235, 0.3069, 0.3562, 0.9006, 0.3082, 0.9009, 0.3081, 0.8897, 0.3081, 0.8897, 0.3562, 0.8895, 0.3562, 0.9006, 0.8946, 0.07593, 0.9358, 0.1349, 0.9295, 0.1379, 0.9295, 0.1379, 0.8895, 0.0808, 0.8946, 0.07593, 0.3564, 0.9493, 0.4045, 0.9491, 0.4045, 0.9602, 0.4045, 0.9602, 0.3565, 0.9604, 0.3564, 0.9493, 0.2908, 0.3081, 0.3544, 0.33, 0.3513, 0.3358, 0.3513, 0.3358, 0.2896, 0.3145, 0.2908, 0.3081, 0.4043, 0.9004, 0.3562, 0.9006, 0.3562, 0.8895, 0.3562, 0.8895, 0.4042, 0.8893, 0.4043, 0.9004, 0.8371, 0.03264, 0.8946, 0.07593, 0.8895, 0.0808, 0.8895, 0.0808, 0.8338, 0.03882, 0.8371, 0.03264, 0.4045, 0.9491, 0.4525, 0.9488, 0.4525, 0.9599, 0.4525, 0.9599, 0.4045, 0.9602, 0.4045, 0.9491, 0.3544, 0.33, 0.4082, 0.3705, 0.4035, 0.3751, 0.4035, 0.3751, 0.3513, 0.3358, 0.3544, 0.33, 0.4523, 0.9002, 0.4043, 0.9004, 0.4042, 0.8893, 0.4042, 0.8893, 0.4523, 0.8891, 0.4523, 0.9002, 0.7691, 0.009213, 0.8371, 0.03264, 0.8338, 0.03882, 0.8338, 0.03882, 0.7679, 0.01611, 0.7691, 0.009213, 0.4525, 0.9488, 0.5005, 0.9486, 0.5006, 0.9597, 0.5006, 0.9597, 0.4525, 0.9599, 0.4525, 0.9488, 0.4082, 0.3705, 0.4468, 0.4257, 0.4409, 0.4285, 0.4409, 0.4285, 0.4035, 0.3751, 0.4082, 0.3705, 0.5004, 0.9, 0.4523, 0.9002, 0.4523, 0.8891, 0.4523, 0.8891, 0.5003, 0.8889, 0.5004, 0.9, 0.6972, 0.007958, 0.7691, 0.009213, 0.7679, 0.01611, 0.7679, 0.01611, 0.6981, 0.01489, 0.6972, 0.007958, 0.5005, 0.9486, 0.5486, 0.9486, 0.5486, 0.9597, 0.5486, 0.9597, 0.5006, 0.9597, 0.5005, 0.9486, 0.4468, 0.4257, 0.4665, 0.49, 0.46, 0.4909, 0.46, 0.4909, 0.4409, 0.4285, 0.4468, 0.4257, 0.5484, 0.8998, 0.5004, 0.9, 0.5003, 0.8889, 0.5003, 0.8889, 0.5484, 0.8887, 0.5484, 0.8998, 0.6284, 0.02899, 0.6972, 0.007958, 0.6981, 0.01489, 0.6981, 0.01489, 0.6314, 0.03529, 0.6284, 0.02899, 0.5486, 0.9486, 0.5966, 0.9486, 0.5967, 0.9597, 0.5967, 0.9597, 0.5486, 0.9597, 0.5486, 0.9486, 0.4665, 0.49, 0.4653, 0.5573, 0.4588, 0.5562, 0.4588, 0.5562, 0.46, 0.4909, 0.4665, 0.49, 0.5965, 0.8995, 0.5484, 0.8998, 0.5484, 0.8887, 0.5484, 0.8887, 0.5965, 0.8884, 0.5965, 0.8995, 0.5694, 0.07026, 0.6284, 0.02899, 0.6314, 0.03529, 0.6314, 0.03529, 0.5743, 0.07529, 0.5694, 0.07026, 0.5966, 0.9486, 0.6446, 0.9477, 0.6447, 0.9589, 0.6447, 0.9589, 0.5967, 0.9597, 0.5966, 0.9486, 0.4653, 0.5573, 0.4434, 0.621, 0.4376, 0.6179, 0.4376, 0.6179, 0.4588, 0.5562, 0.4653, 0.5573, 0.6445, 0.9002, 0.5965, 0.8995, 0.5965, 0.8884, 0.5965, 0.8884, 0.6445, 0.8891, 0.6445, 0.9002, 0.5261, 0.1277, 0.5694, 0.07026, 0.5743, 0.07529, 0.5743, 0.07529, 0.5323, 0.131, 0.5261, 0.1277, 0.9413, 0.5977, 0.9413, 0.6963, 0.8538, 0.6953, 0.8538, 0.6953, 0.8537, 0.5967, 0.9413, 0.5977, 0.3411, 0.184, 0.2367, 0.1845, 0.2368, 0.1068, 0.2368, 0.1068, 0.3414, 0.1044, 0.3411, 0.184, 0.5341, 0.5768, 0.5342, 0.5646, 0.6409, 0.5566, 0.6409, 0.5566, 0.6392, 0.5736, 0.5341, 0.5768, 0.7532, 0.5794, 0.7525, 0.7179, 0.7359, 0.7195, 0.7359, 0.7195, 0.7413, 0.5769, 0.7532, 0.5794, 0.7388, 0.7383, 0.6368, 0.7421, 0.6343, 0.7222, 0.6343, 0.7222, 0.7337, 0.7225, 0.7388, 0.7383, 0.5145, 0.7207, 0.5192, 0.579, 0.5311, 0.5796, 0.5311, 0.5796, 0.5264, 0.721, 0.5145, 0.7207, 0.8538, 0.6953, 0.7721, 0.6977, 0.772, 0.5991, 0.772, 0.5991, 0.8537, 0.5967, 0.8538, 0.6953, 0.2367, 0.1845, 0.1359, 0.183, 0.1358, 0.1031, 0.1358, 0.1031, 0.2368, 0.1068, 0.2367, 0.1845, 0.6392, 0.5736, 0.6409, 0.5566, 0.7434, 0.5622, 0.7434, 0.5622, 0.7394, 0.5738, 0.6392, 0.5736, 0.6368, 0.7421, 0.5302, 0.7362, 0.5296, 0.7241, 0.5296, 0.7241, 0.6343, 0.7222, 0.6368, 0.7421, 0.2367, 0.1845, 0.3411, 0.184, 0.3799, 0.2282, 0.3799, 0.2282, 0.233, 0.2327, 0.2367, 0.1845, 0.1358, 0.1031, 0.1359, 0.183, 0.09032, 0.2265, 0.09032, 0.2265, 0.09028, 0.05838, 0.1358, 0.1031, 0.2368, 0.1068, 0.1358, 0.1031, 0.09028, 0.05838, 0.09028, 0.05838, 0.2331, 0.05849, 0.2368, 0.1068, 0.3411, 0.184, 0.3414, 0.1044, 0.3804, 0.05983, 0.3804, 0.05983, 0.3799, 0.2282, 0.3411, 0.184, 0.3414, 0.1044, 0.2368, 0.1068, 0.2331, 0.05849, 0.2331, 0.05849, 0.3804, 0.05983, 0.3414, 0.1044, 0.1359, 0.183, 0.2367, 0.1845, 0.233, 0.2327, 0.233, 0.2327, 0.09032, 0.2265, 0.1359, 0.183, 0.3775, 0.2506, 0.2291, 0.2595, 0.233, 0.2327, 0.233, 0.2327, 0.3799, 0.2282, 0.3775, 0.2506, 0.06884, 0.06114, 0.09028, 0.05838, 0.09032, 0.2265, 0.09032, 0.2265, 0.06887, 0.2238, 0.06884, 0.06114, 0.08784, 0.03696, 0.2296, 0.03128, 0.2331, 0.05849, 0.2331, 0.05849, 0.09028, 0.05838, 0.08784, 0.03696, 0.4013, 0.2255, 0.3799, 0.2282, 0.3804, 0.05983, 0.3804, 0.05983, 0.4018, 0.06281, 0.4013, 0.2255, 0.08718, 0.2479, 0.09032, 0.2265, 0.233, 0.2327, 0.233, 0.2327, 0.2291, 0.2595, 0.08718, 0.2479, 0.3777, 0.03759, 0.3804, 0.05983, 0.2331, 0.05849, 0.2331, 0.05849, 0.2296, 0.03128, 0.3777, 0.03759, 0.9588, 0.718, 0.9413, 0.6963, 0.9413, 0.5977, 0.9413, 0.5977, 0.959, 0.5761, 0.9588, 0.718, 0.959, 0.5761, 0.9413, 0.5977, 0.8537, 0.5967, 0.8537, 0.5967, 0.8536, 0.5667, 0.959, 0.5761, 0.8536, 0.5667, 0.8537, 0.5967, 0.772, 0.5991, 0.772, 0.5991, 0.7532, 0.5794, 0.8536, 0.5667, 0.7532, 0.5794, 0.772, 0.5991, 0.7721, 0.6977, 0.7721, 0.6977, 0.7525, 0.7179, 0.7532, 0.5794, 0.7525, 0.7179, 0.7721, 0.6977, 0.8538, 0.6953, 0.8538, 0.6953, 0.8533, 0.7255, 0.7525, 0.7179, 0.8533, 0.7255, 0.8538, 0.6953, 0.9413, 0.6963, 0.9413, 0.6963, 0.9588, 0.718, 0.8533, 0.7255, 0.6387, 0.5801, 0.6392, 0.6048, 0.5511, 0.6017, 0.5511, 0.6017, 0.5368, 0.5834, 0.6387, 0.5801, 0.5368, 0.5834, 0.5511, 0.6017, 0.5462, 0.6995, 0.5462, 0.6995, 0.5319, 0.7175, 0.5368, 0.5834, 0.5319, 0.7175, 0.5462, 0.6995, 0.6334, 0.691, 0.6334, 0.691, 0.6338, 0.7157, 0.5319, 0.7175, 0.6338, 0.7157, 0.6334, 0.691, 0.7172, 0.6965, 0.7172, 0.6965, 0.7299, 0.7163, 0.6338, 0.7157, 0.7299, 0.7163, 0.7172, 0.6965, 0.7225, 0.5988, 0.7225, 0.5988, 0.7358, 0.5799, 0.7299, 0.7163, 0.7358, 0.5799, 0.7225, 0.5988, 0.6392, 0.6048, 0.6392, 0.6048, 0.6387, 0.5801, 0.7358, 0.5799, 0.5341, 0.5768, 0.6392, 0.5736, 0.6389, 0.5766, 0.6389, 0.5766, 0.5344, 0.5805, 0.5341, 0.5768, 0.5264, 0.721, 0.5311, 0.5796, 0.5344, 0.5805, 0.5344, 0.5805, 0.5297, 0.7203, 0.5264, 0.721, 0.6343, 0.7222, 0.5296, 0.7241, 0.5297, 0.7203, 0.5297, 0.7203, 0.6339, 0.7192, 0.6343, 0.7222, 0.7337, 0.7225, 0.6343, 0.7222, 0.6339, 0.7192, 0.6339, 0.7192, 0.7324, 0.7192, 0.7337, 0.7225, 0.7413, 0.5769, 0.7359, 0.7195, 0.7324, 0.7192, 0.7324, 0.7192, 0.7381, 0.5771, 0.7413, 0.5769, 0.6392, 0.5736, 0.7394, 0.5738, 0.7381, 0.5771, 0.7381, 0.5771, 0.6389, 0.5766, 0.6392, 0.5736, 0.5344, 0.5805, 0.6389, 0.5766, 0.6387, 0.5801, 0.6387, 0.5801, 0.5368, 0.5834, 0.5344, 0.5805, 0.5297, 0.7203, 0.5344, 0.5805, 0.5368, 0.5834, 0.5368, 0.5834, 0.5319, 0.7175, 0.5297, 0.7203, 0.6339, 0.7192, 0.5297, 0.7203, 0.5319, 0.7175, 0.5319, 0.7175, 0.6338, 0.7157, 0.6339, 0.7192, 0.7324, 0.7192, 0.6339, 0.7192, 0.6338, 0.7157, 0.6338, 0.7157, 0.7299, 0.7163, 0.7324, 0.7192, 0.7381, 0.5771, 0.7324, 0.7192, 0.7299, 0.7163, 0.7299, 0.7163, 0.7358, 0.5799, 0.7381, 0.5771, 0.6389, 0.5766, 0.7381, 0.5771, 0.7358, 0.5799, 0.7358, 0.5799, 0.6387, 0.5801, 0.6389, 0.5766, 0.9413, 0.5977, 0.9413, 0.6963, 0.8538, 0.6953, 0.8538, 0.6953, 0.8537, 0.5967, 0.9413, 0.5977, 0.3411, 0.184, 0.2367, 0.1845, 0.2368, 0.1068, 0.2368, 0.1068, 0.3414, 0.1044, 0.3411, 0.184, 0.5341, 0.5768, 0.5342, 0.5646, 0.6409, 0.5566, 0.6409, 0.5566, 0.6392, 0.5736, 0.5341, 0.5768, 0.7532, 0.5794, 0.7525, 0.7179, 0.7359, 0.7195, 0.7359, 0.7195, 0.7413, 0.5769, 0.7532, 0.5794, 0.7388, 0.7383, 0.6368, 0.7421, 0.6343, 0.7222, 0.6343, 0.7222, 0.7337, 0.7225, 0.7388, 0.7383, 0.5145, 0.7207, 0.5192, 0.579, 0.5311, 0.5796, 0.5311, 0.5796, 0.5264, 0.721, 0.5145, 0.7207, 0.8538, 0.6953, 0.7721, 0.6977, 0.772, 0.5991, 0.772, 0.5991, 0.8537, 0.5967, 0.8538, 0.6953, 0.2367, 0.1845, 0.1359, 0.183, 0.1358, 0.1031, 0.1358, 0.1031, 0.2368, 0.1068, 0.2367, 0.1845, 0.6392, 0.5736, 0.6409, 0.5566, 0.7434, 0.5622, 0.7434, 0.5622, 0.7394, 0.5738, 0.6392, 0.5736, 0.6368, 0.7421, 0.5302, 0.7362, 0.5296, 0.7241, 0.5296, 0.7241, 0.6343, 0.7222, 0.6368, 0.7421, 0.2367, 0.1845, 0.3411, 0.184, 0.3799, 0.2282, 0.3799, 0.2282, 0.233, 0.2327, 0.2367, 0.1845, 0.1358, 0.1031, 0.1359, 0.183, 0.09032, 0.2265, 0.09032, 0.2265, 0.09028, 0.05838, 0.1358, 0.1031, 0.2368, 0.1068, 0.1358, 0.1031, 0.09028, 0.05838, 0.09028, 0.05838, 0.2331, 0.05849, 0.2368, 0.1068, 0.3411, 0.184, 0.3414, 0.1044, 0.3804, 0.05983, 0.3804, 0.05983, 0.3799, 0.2282, 0.3411, 0.184, 0.3414, 0.1044, 0.2368, 0.1068, 0.2331, 0.05849, 0.2331, 0.05849, 0.3804, 0.05983, 0.3414, 0.1044, 0.1359, 0.183, 0.2367, 0.1845, 0.233, 0.2327, 0.233, 0.2327, 0.09032, 0.2265, 0.1359, 0.183, 0.3775, 0.2506, 0.2291, 0.2595, 0.233, 0.2327, 0.233, 0.2327, 0.3799, 0.2282, 0.3775, 0.2506, 0.06884, 0.06114, 0.09028, 0.05838, 0.09032, 0.2265, 0.09032, 0.2265, 0.06887, 0.2238, 0.06884, 0.06114, 0.08784, 0.03696, 0.2296, 0.03128, 0.2331, 0.05849, 0.2331, 0.05849, 0.09028, 0.05838, 0.08784, 0.03696, 0.4013, 0.2255, 0.3799, 0.2282, 0.3804, 0.05983, 0.3804, 0.05983, 0.4018, 0.06281, 0.4013, 0.2255, 0.08718, 0.2479, 0.09032, 0.2265, 0.233, 0.2327, 0.233, 0.2327, 0.2291, 0.2595, 0.08718, 0.2479, 0.3777, 0.03759, 0.3804, 0.05983, 0.2331, 0.05849, 0.2331, 0.05849, 0.2296, 0.03128, 0.3777, 0.03759, 0.9588, 0.718, 0.9413, 0.6963, 0.9413, 0.5977, 0.9413, 0.5977, 0.959, 0.5761, 0.9588, 0.718, 0.959, 0.5761, 0.9413, 0.5977, 0.8537, 0.5967, 0.8537, 0.5967, 0.8536, 0.5667, 0.959, 0.5761, 0.8536, 0.5667, 0.8537, 0.5967, 0.772, 0.5991, 0.772, 0.5991, 0.7532, 0.5794, 0.8536, 0.5667, 0.7532, 0.5794, 0.772, 0.5991, 0.7721, 0.6977, 0.7721, 0.6977, 0.7525, 0.7179, 0.7532, 0.5794, 0.7525, 0.7179, 0.7721, 0.6977, 0.8538, 0.6953, 0.8538, 0.6953, 0.8533, 0.7255, 0.7525, 0.7179, 0.8533, 0.7255, 0.8538, 0.6953, 0.9413, 0.6963, 0.9413, 0.6963, 0.9588, 0.718, 0.8533, 0.7255, 0.6387, 0.5801, 0.6392, 0.6048, 0.5511, 0.6017, 0.5511, 0.6017, 0.5368, 0.5834, 0.6387, 0.5801, 0.5368, 0.5834, 0.5511, 0.6017, 0.5462, 0.6995, 0.5462, 0.6995, 0.5319, 0.7175, 0.5368, 0.5834, 0.5319, 0.7175, 0.5462, 0.6995, 0.6334, 0.691, 0.6334, 0.691, 0.6338, 0.7157, 0.5319, 0.7175, 0.6338, 0.7157, 0.6334, 0.691, 0.7172, 0.6965, 0.7172, 0.6965, 0.7299, 0.7163, 0.6338, 0.7157, 0.7299, 0.7163, 0.7172, 0.6965, 0.7225, 0.5988, 0.7225, 0.5988, 0.7358, 0.5799, 0.7299, 0.7163, 0.7358, 0.5799, 0.7225, 0.5988, 0.6392, 0.6048, 0.6392, 0.6048, 0.6387, 0.5801, 0.7358, 0.5799, 0.5341, 0.5768, 0.6392, 0.5736, 0.6389, 0.5766, 0.6389, 0.5766, 0.5344, 0.5805, 0.5341, 0.5768, 0.5264, 0.721, 0.5311, 0.5796, 0.5344, 0.5805, 0.5344, 0.5805, 0.5297, 0.7203, 0.5264, 0.721, 0.6343, 0.7222, 0.5296, 0.7241, 0.5297, 0.7203, 0.5297, 0.7203, 0.6339, 0.7192, 0.6343, 0.7222, 0.7337, 0.7225, 0.6343, 0.7222, 0.6339, 0.7192, 0.6339, 0.7192, 0.7324, 0.7192, 0.7337, 0.7225, 0.7413, 0.5769, 0.7359, 0.7195, 0.7324, 0.7192, 0.7324, 0.7192, 0.7381, 0.5771, 0.7413, 0.5769, 0.6392, 0.5736, 0.7394, 0.5738, 0.7381, 0.5771, 0.7381, 0.5771, 0.6389, 0.5766, 0.6392, 0.5736, 0.5344, 0.5805, 0.6389, 0.5766, 0.6387, 0.5801, 0.6387, 0.5801, 0.5368, 0.5834, 0.5344, 0.5805, 0.5297, 0.7203, 0.5344, 0.5805, 0.5368, 0.5834, 0.5368, 0.5834, 0.5319, 0.7175, 0.5297, 0.7203, 0.6339, 0.7192, 0.5297, 0.7203, 0.5319, 0.7175, 0.5319, 0.7175, 0.6338, 0.7157, 0.6339, 0.7192, 0.7324, 0.7192, 0.6339, 0.7192, 0.6338, 0.7157, 0.6338, 0.7157, 0.7299, 0.7163, 0.7324, 0.7192, 0.7381, 0.5771, 0.7324, 0.7192, 0.7299, 0.7163, 0.7299, 0.7163, 0.7358, 0.5799, 0.7381, 0.5771, 0.6389, 0.5766, 0.7381, 0.5771, 0.7358, 0.5799, 0.7358, 0.5799, 0.6387, 0.5801, 0.6389, 0.5766, 0.9413, 0.5977, 0.9413, 0.6963, 0.8538, 0.6953, 0.8538, 0.6953, 0.8537, 0.5967, 0.9413, 0.5977, 0.3411, 0.184, 0.2367, 0.1845, 0.2368, 0.1068, 0.2368, 0.1068, 0.3414, 0.1044, 0.3411, 0.184, 0.5341, 0.5768, 0.5342, 0.5646, 0.6409, 0.5566, 0.6409, 0.5566, 0.6392, 0.5736, 0.5341, 0.5768, 0.7532, 0.5794, 0.7525, 0.7179, 0.7359, 0.7195, 0.7359, 0.7195, 0.7413, 0.5769, 0.7532, 0.5794, 0.7388, 0.7383, 0.6368, 0.7421, 0.6343, 0.7222, 0.6343, 0.7222, 0.7337, 0.7225, 0.7388, 0.7383, 0.5145, 0.7207, 0.5192, 0.579, 0.5311, 0.5796, 0.5311, 0.5796, 0.5264, 0.721, 0.5145, 0.7207, 0.8538, 0.6953, 0.7721, 0.6977, 0.772, 0.5991, 0.772, 0.5991, 0.8537, 0.5967, 0.8538, 0.6953, 0.2367, 0.1845, 0.1359, 0.183, 0.1358, 0.1031, 0.1358, 0.1031, 0.2368, 0.1068, 0.2367, 0.1845, 0.6392, 0.5736, 0.6409, 0.5566, 0.7434, 0.5622, 0.7434, 0.5622, 0.7394, 0.5738, 0.6392, 0.5736, 0.6368, 0.7421, 0.5302, 0.7362, 0.5296, 0.7241, 0.5296, 0.7241, 0.6343, 0.7222, 0.6368, 0.7421, 0.2367, 0.1845, 0.3411, 0.184, 0.3799, 0.2282, 0.3799, 0.2282, 0.233, 0.2327, 0.2367, 0.1845, 0.1358, 0.1031, 0.1359, 0.183, 0.09032, 0.2265, 0.09032, 0.2265, 0.09028, 0.05838, 0.1358, 0.1031, 0.2368, 0.1068, 0.1358, 0.1031, 0.09028, 0.05838, 0.09028, 0.05838, 0.2331, 0.05849, 0.2368, 0.1068, 0.3411, 0.184, 0.3414, 0.1044, 0.3804, 0.05983, 0.3804, 0.05983, 0.3799, 0.2282, 0.3411, 0.184, 0.3414, 0.1044, 0.2368, 0.1068, 0.2331, 0.05849, 0.2331, 0.05849, 0.3804, 0.05983, 0.3414, 0.1044, 0.1359, 0.183, 0.2367, 0.1845, 0.233, 0.2327, 0.233, 0.2327, 0.09032, 0.2265, 0.1359, 0.183, 0.3775, 0.2506, 0.2291, 0.2595, 0.233, 0.2327, 0.233, 0.2327, 0.3799, 0.2282, 0.3775, 0.2506, 0.06884, 0.06114, 0.09028, 0.05838, 0.09032, 0.2265, 0.09032, 0.2265, 0.06887, 0.2238, 0.06884, 0.06114, 0.08784, 0.03696, 0.2296, 0.03128, 0.2331, 0.05849, 0.2331, 0.05849, 0.09028, 0.05838, 0.08784, 0.03696, 0.4013, 0.2255, 0.3799, 0.2282, 0.3804, 0.05983, 0.3804, 0.05983, 0.4018, 0.06281, 0.4013, 0.2255, 0.08718, 0.2479, 0.09032, 0.2265, 0.233, 0.2327, 0.233, 0.2327, 0.2291, 0.2595, 0.08718, 0.2479, 0.3777, 0.03759, 0.3804, 0.05983, 0.2331, 0.05849, 0.2331, 0.05849, 0.2296, 0.03128, 0.3777, 0.03759, 0.9588, 0.718, 0.9413, 0.6963, 0.9413, 0.5977, 0.9413, 0.5977, 0.959, 0.5761, 0.9588, 0.718, 0.959, 0.5761, 0.9413, 0.5977, 0.8537, 0.5967, 0.8537, 0.5967, 0.8536, 0.5667, 0.959, 0.5761, 0.8536, 0.5667, 0.8537, 0.5967, 0.772, 0.5991, 0.772, 0.5991, 0.7532, 0.5794, 0.8536, 0.5667, 0.7532, 0.5794, 0.772, 0.5991, 0.7721, 0.6977, 0.7721, 0.6977, 0.7525, 0.7179, 0.7532, 0.5794, 0.7525, 0.7179, 0.7721, 0.6977, 0.8538, 0.6953, 0.8538, 0.6953, 0.8533, 0.7255, 0.7525, 0.7179, 0.8533, 0.7255, 0.8538, 0.6953, 0.9413, 0.6963, 0.9413, 0.6963, 0.9588, 0.718, 0.8533, 0.7255, 0.6387, 0.5801, 0.6392, 0.6048, 0.5511, 0.6017, 0.5511, 0.6017, 0.5368, 0.5834, 0.6387, 0.5801, 0.5368, 0.5834, 0.5511, 0.6017, 0.5462, 0.6995, 0.5462, 0.6995, 0.5319, 0.7175, 0.5368, 0.5834, 0.5319, 0.7175, 0.5462, 0.6995, 0.6334, 0.691, 0.6334, 0.691, 0.6338, 0.7157, 0.5319, 0.7175, 0.6338, 0.7157, 0.6334, 0.691, 0.7172, 0.6965, 0.7172, 0.6965, 0.7299, 0.7163, 0.6338, 0.7157, 0.7299, 0.7163, 0.7172, 0.6965, 0.7225, 0.5988, 0.7225, 0.5988, 0.7358, 0.5799, 0.7299, 0.7163, 0.7358, 0.5799, 0.7225, 0.5988, 0.6392, 0.6048, 0.6392, 0.6048, 0.6387, 0.5801, 0.7358, 0.5799, 0.5341, 0.5768, 0.6392, 0.5736, 0.6389, 0.5766, 0.6389, 0.5766, 0.5344, 0.5805, 0.5341, 0.5768, 0.5264, 0.721, 0.5311, 0.5796, 0.5344, 0.5805, 0.5344, 0.5805, 0.5297, 0.7203, 0.5264, 0.721, 0.6343, 0.7222, 0.5296, 0.7241, 0.5297, 0.7203, 0.5297, 0.7203, 0.6339, 0.7192, 0.6343, 0.7222, 0.7337, 0.7225, 0.6343, 0.7222, 0.6339, 0.7192, 0.6339, 0.7192, 0.7324, 0.7192, 0.7337, 0.7225, 0.7413, 0.5769, 0.7359, 0.7195, 0.7324, 0.7192, 0.7324, 0.7192, 0.7381, 0.5771, 0.7413, 0.5769, 0.6392, 0.5736, 0.7394, 0.5738, 0.7381, 0.5771, 0.7381, 0.5771, 0.6389, 0.5766, 0.6392, 0.5736, 0.5344, 0.5805, 0.6389, 0.5766, 0.6387, 0.5801, 0.6387, 0.5801, 0.5368, 0.5834, 0.5344, 0.5805, 0.5297, 0.7203, 0.5344, 0.5805, 0.5368, 0.5834, 0.5368, 0.5834, 0.5319, 0.7175, 0.5297, 0.7203, 0.6339, 0.7192, 0.5297, 0.7203, 0.5319, 0.7175, 0.5319, 0.7175, 0.6338, 0.7157, 0.6339, 0.7192, 0.7324, 0.7192, 0.6339, 0.7192, 0.6338, 0.7157, 0.6338, 0.7157, 0.7299, 0.7163, 0.7324, 0.7192, 0.7381, 0.5771, 0.7324, 0.7192, 0.7299, 0.7163, 0.7299, 0.7163, 0.7358, 0.5799, 0.7381, 0.5771, 0.6389, 0.5766, 0.7381, 0.5771, 0.7358, 0.5799, 0.7358, 0.5799, 0.6387, 0.5801, 0.6389, 0.5766, 0.9413, 0.5977, 0.9413, 0.6963, 0.8538, 0.6953, 0.8538, 0.6953, 0.8537, 0.5967, 0.9413, 0.5977, 0.3411, 0.184, 0.2367, 0.1845, 0.2368, 0.1068, 0.2368, 0.1068, 0.3414, 0.1044, 0.3411, 0.184, 0.5341, 0.5768, 0.5342, 0.5646, 0.6409, 0.5566, 0.6409, 0.5566, 0.6392, 0.5736, 0.5341, 0.5768, 0.7532, 0.5794, 0.7525, 0.7179, 0.7359, 0.7195, 0.7359, 0.7195, 0.7413, 0.5769, 0.7532, 0.5794, 0.7388, 0.7383, 0.6368, 0.7421, 0.6343, 0.7222, 0.6343, 0.7222, 0.7337, 0.7225, 0.7388, 0.7383, 0.5145, 0.7207, 0.5192, 0.579, 0.5311, 0.5796, 0.5311, 0.5796, 0.5264, 0.721, 0.5145, 0.7207, 0.8538, 0.6953, 0.7721, 0.6977, 0.772, 0.5991, 0.772, 0.5991, 0.8537, 0.5967, 0.8538, 0.6953, 0.2367, 0.1845, 0.1359, 0.183, 0.1358, 0.1031, 0.1358, 0.1031, 0.2368, 0.1068, 0.2367, 0.1845, 0.6392, 0.5736, 0.6409, 0.5566, 0.7434, 0.5622, 0.7434, 0.5622, 0.7394, 0.5738, 0.6392, 0.5736, 0.6368, 0.7421, 0.5302, 0.7362, 0.5296, 0.7241, 0.5296, 0.7241, 0.6343, 0.7222, 0.6368, 0.7421, 0.2367, 0.1845, 0.3411, 0.184, 0.3799, 0.2282, 0.3799, 0.2282, 0.233, 0.2327, 0.2367, 0.1845, 0.1358, 0.1031, 0.1359, 0.183, 0.09032, 0.2265, 0.09032, 0.2265, 0.09028, 0.05838, 0.1358, 0.1031, 0.2368, 0.1068, 0.1358, 0.1031, 0.09028, 0.05838, 0.09028, 0.05838, 0.2331, 0.05849, 0.2368, 0.1068, 0.3411, 0.184, 0.3414, 0.1044, 0.3804, 0.05983, 0.3804, 0.05983, 0.3799, 0.2282, 0.3411, 0.184, 0.3414, 0.1044, 0.2368, 0.1068, 0.2331, 0.05849, 0.2331, 0.05849, 0.3804, 0.05983, 0.3414, 0.1044, 0.1359, 0.183, 0.2367, 0.1845, 0.233, 0.2327, 0.233, 0.2327, 0.09032, 0.2265, 0.1359, 0.183, 0.3775, 0.2506, 0.2291, 0.2595, 0.233, 0.2327, 0.233, 0.2327, 0.3799, 0.2282, 0.3775, 0.2506, 0.06884, 0.06114, 0.09028, 0.05838, 0.09032, 0.2265, 0.09032, 0.2265, 0.06887, 0.2238, 0.06884, 0.06114, 0.08784, 0.03696, 0.2296, 0.03128, 0.2331, 0.05849, 0.2331, 0.05849, 0.09028, 0.05838, 0.08784, 0.03696, 0.4013, 0.2255, 0.3799, 0.2282, 0.3804, 0.05983, 0.3804, 0.05983, 0.4018, 0.06281, 0.4013, 0.2255, 0.08718, 0.2479, 0.09032, 0.2265, 0.233, 0.2327, 0.233, 0.2327, 0.2291, 0.2595, 0.08718, 0.2479, 0.3777, 0.03759, 0.3804, 0.05983, 0.2331, 0.05849, 0.2331, 0.05849, 0.2296, 0.03128, 0.3777, 0.03759, 0.9588, 0.718, 0.9413, 0.6963, 0.9413, 0.5977, 0.9413, 0.5977, 0.959, 0.5761, 0.9588, 0.718, 0.959, 0.5761, 0.9413, 0.5977, 0.8537, 0.5967, 0.8537, 0.5967, 0.8536, 0.5667, 0.959, 0.5761, 0.8536, 0.5667, 0.8537, 0.5967, 0.772, 0.5991, 0.772, 0.5991, 0.7532, 0.5794, 0.8536, 0.5667, 0.7532, 0.5794, 0.772, 0.5991, 0.7721, 0.6977, 0.7721, 0.6977, 0.7525, 0.7179, 0.7532, 0.5794, 0.7525, 0.7179, 0.7721, 0.6977, 0.8538, 0.6953, 0.8538, 0.6953, 0.8533, 0.7255, 0.7525, 0.7179, 0.8533, 0.7255, 0.8538, 0.6953, 0.9413, 0.6963, 0.9413, 0.6963, 0.9588, 0.718, 0.8533, 0.7255, 0.6387, 0.5801, 0.6392, 0.6048, 0.5511, 0.6017, 0.5511, 0.6017, 0.5368, 0.5834, 0.6387, 0.5801, 0.5368, 0.5834, 0.5511, 0.6017, 0.5462, 0.6995, 0.5462, 0.6995, 0.5319, 0.7175, 0.5368, 0.5834, 0.5319, 0.7175, 0.5462, 0.6995, 0.6334, 0.691, 0.6334, 0.691, 0.6338, 0.7157, 0.5319, 0.7175, 0.6338, 0.7157, 0.6334, 0.691, 0.7172, 0.6965, 0.7172, 0.6965, 0.7299, 0.7163, 0.6338, 0.7157, 0.7299, 0.7163, 0.7172, 0.6965, 0.7225, 0.5988, 0.7225, 0.5988, 0.7358, 0.5799, 0.7299, 0.7163, 0.7358, 0.5799, 0.7225, 0.5988, 0.6392, 0.6048, 0.6392, 0.6048, 0.6387, 0.5801, 0.7358, 0.5799, 0.5341, 0.5768, 0.6392, 0.5736, 0.6389, 0.5766, 0.6389, 0.5766, 0.5344, 0.5805, 0.5341, 0.5768, 0.5264, 0.721, 0.5311, 0.5796, 0.5344, 0.5805, 0.5344, 0.5805, 0.5297, 0.7203, 0.5264, 0.721, 0.6343, 0.7222, 0.5296, 0.7241, 0.5297, 0.7203, 0.5297, 0.7203, 0.6339, 0.7192, 0.6343, 0.7222, 0.7337, 0.7225, 0.6343, 0.7222, 0.6339, 0.7192, 0.6339, 0.7192, 0.7324, 0.7192, 0.7337, 0.7225, 0.7413, 0.5769, 0.7359, 0.7195, 0.7324, 0.7192, 0.7324, 0.7192, 0.7381, 0.5771, 0.7413, 0.5769, 0.6392, 0.5736, 0.7394, 0.5738, 0.7381, 0.5771, 0.7381, 0.5771, 0.6389, 0.5766, 0.6392, 0.5736, 0.5344, 0.5805, 0.6389, 0.5766, 0.6387, 0.5801, 0.6387, 0.5801, 0.5368, 0.5834, 0.5344, 0.5805, 0.5297, 0.7203, 0.5344, 0.5805, 0.5368, 0.5834, 0.5368, 0.5834, 0.5319, 0.7175, 0.5297, 0.7203, 0.6339, 0.7192, 0.5297, 0.7203, 0.5319, 0.7175, 0.5319, 0.7175, 0.6338, 0.7157, 0.6339, 0.7192, 0.7324, 0.7192, 0.6339, 0.7192, 0.6338, 0.7157, 0.6338, 0.7157, 0.7299, 0.7163, 0.7324, 0.7192, 0.7381, 0.5771, 0.7324, 0.7192, 0.7299, 0.7163, 0.7299, 0.7163, 0.7358, 0.5799, 0.7381, 0.5771, 0.6389, 0.5766, 0.7381, 0.5771, 0.7358, 0.5799, 0.7358, 0.5799, 0.6387, 0.5801, 0.6389, 0.5766, 0.8819, 0.845, 0.8381, 0.8456, 0.8373, 0.7835, 0.8373, 0.7835, 0.8811, 0.7829, 0.8819, 0.845, 0.9257, 0.8444, 0.8819, 0.845, 0.8811, 0.7829, 0.8811, 0.7829, 0.9248, 0.7824, 0.9257, 0.8444, 0.09296, 0.8498, 0.04923, 0.8496, 0.04941, 0.7875, 0.04941, 0.7875, 0.09313, 0.7876, 0.09296, 0.8498, 0.1368, 0.8499, 0.09296, 0.8498, 0.09313, 0.7876, 0.09313, 0.7876, 0.1369, 0.7878, 0.1368, 0.8499, 0.1806, 0.85, 0.1368, 0.8499, 0.1369, 0.7878, 0.1369, 0.7878, 0.1807, 0.7879, 0.1806, 0.85, 0.8381, 0.8456, 0.7943, 0.8462, 0.7935, 0.7841, 0.7935, 0.7841, 0.8373, 0.7835, 0.8381, 0.8456, 0.7943, 0.8462, 0.7505, 0.8467, 0.7497, 0.7847, 0.7497, 0.7847, 0.7935, 0.7841, 0.7943, 0.8462, 0.7505, 0.8467, 0.7067, 0.8473, 0.7059, 0.7852, 0.7059, 0.7852, 0.7497, 0.7847, 0.7505, 0.8467, 0.7067, 0.8473, 0.6629, 0.8479, 0.6622, 0.7858, 0.6622, 0.7858, 0.7059, 0.7852, 0.7067, 0.8473, 0.6629, 0.8479, 0.619, 0.8484, 0.6184, 0.7863, 0.6184, 0.7863, 0.6622, 0.7858, 0.6629, 0.8479, 0.619, 0.8484, 0.5752, 0.8488, 0.5746, 0.7867, 0.5746, 0.7867, 0.6184, 0.7863, 0.619, 0.8484, 0.5752, 0.8488, 0.5314, 0.8493, 0.5308, 0.7872, 0.5308, 0.7872, 0.5746, 0.7867, 0.5752, 0.8488, 0.5314, 0.8493, 0.4875, 0.8496, 0.4871, 0.7875, 0.4871, 0.7875, 0.5308, 0.7872, 0.5314, 0.8493, 0.4875, 0.8496, 0.4436, 0.8499, 0.4433, 0.7878, 0.4433, 0.7878, 0.4871, 0.7875, 0.4875, 0.8496, 0.4436, 0.8499, 0.3998, 0.8501, 0.3996, 0.788, 0.3996, 0.788, 0.4433, 0.7878, 0.4436, 0.8499, 0.3998, 0.8501, 0.3559, 0.8502, 0.3558, 0.7881, 0.3558, 0.7881, 0.3996, 0.788, 0.3998, 0.8501, 0.3559, 0.8502, 0.3121, 0.8502, 0.312, 0.7881, 0.312, 0.7881, 0.3558, 0.7881, 0.3559, 0.8502, 0.3121, 0.8502, 0.2682, 0.8502, 0.2683, 0.7881, 0.2683, 0.7881, 0.312, 0.7881, 0.3121, 0.8502, 0.2682, 0.8502, 0.2244, 0.8501, 0.2245, 0.788, 0.2245, 0.788, 0.2683, 0.7881, 0.2682, 0.8502, 0.2244, 0.8501, 0.1806, 0.85, 0.1807, 0.7879, 0.1807, 0.7879, 0.2245, 0.788, 0.2244, 0.8501, 0.4376, 0.6179, 0.3983, 0.67, 0.394, 0.6655, 0.394, 0.6655, 0.4321, 0.6149, 0.4376, 0.6179, 0.5096, 0.197, 0.5323, 0.131, 0.5382, 0.1341, 0.5382, 0.1341, 0.5162, 0.1981, 0.5096, 0.197, 0.3983, 0.67, 0.3449, 0.7074, 0.3421, 0.7018, 0.3421, 0.7018, 0.394, 0.6655, 0.3983, 0.67, 0.5084, 0.2667, 0.5096, 0.197, 0.5162, 0.1981, 0.5162, 0.1981, 0.515, 0.2658, 0.5084, 0.2667, 0.3449, 0.7074, 0.2824, 0.7265, 0.2816, 0.7203, 0.2816, 0.7203, 0.3421, 0.7018, 0.3449, 0.7074, 0.5288, 0.3334, 0.5084, 0.2667, 0.515, 0.2658, 0.515, 0.2658, 0.5348, 0.3305, 0.5288, 0.3334, 0.2824, 0.7265, 0.2172, 0.7254, 0.2183, 0.7192, 0.2183, 0.7192, 0.2816, 0.7203, 0.2824, 0.7265, 0.5688, 0.3905, 0.5288, 0.3334, 0.5348, 0.3305, 0.5348, 0.3305, 0.5736, 0.3859, 0.5688, 0.3905, 0.2172, 0.7254, 0.1555, 0.7041, 0.1584, 0.6986, 0.1584, 0.6986, 0.2183, 0.7192, 0.2172, 0.7254, 0.6245, 0.4325, 0.5688, 0.3905, 0.5736, 0.3859, 0.5736, 0.3859, 0.6276, 0.4266, 0.6245, 0.4325, 0.1555, 0.7041, 0.1034, 0.6648, 0.1079, 0.6605, 0.1079, 0.6605, 0.1584, 0.6986, 0.1555, 0.7041, 0.6905, 0.4552, 0.6245, 0.4325, 0.6276, 0.4266, 0.6276, 0.4266, 0.6916, 0.4487, 0.6905, 0.4552, 0.1034, 0.6648, 0.06595, 0.6114, 0.07155, 0.6087, 0.07155, 0.6087, 0.1079, 0.6605, 0.1034, 0.6648, 0.7602, 0.4564, 0.6905, 0.4552, 0.6916, 0.4487, 0.6916, 0.4487, 0.7593, 0.4498, 0.7602, 0.4564, 0.06595, 0.6114, 0.04687, 0.549, 0.05305, 0.5481, 0.05305, 0.5481, 0.07155, 0.6087, 0.06595, 0.6114, 0.8269, 0.436, 0.7602, 0.4564, 0.7593, 0.4498, 0.7593, 0.4498, 0.824, 0.43, 0.8269, 0.436, 0.04687, 0.549, 0.04801, 0.4837, 0.05415, 0.4848, 0.05415, 0.4848, 0.05305, 0.5481, 0.04687, 0.549, 0.884, 0.396, 0.8269, 0.436, 0.824, 0.43, 0.824, 0.43, 0.8794, 0.3912, 0.884, 0.396, 0.04801, 0.4837, 0.06925, 0.422, 0.07476, 0.425, 0.07476, 0.425, 0.05415, 0.4848, 0.04801, 0.4837, 0.926, 0.3403, 0.884, 0.396, 0.8794, 0.3912, 0.8794, 0.3912, 0.9201, 0.3372, 0.926, 0.3403, 0.06925, 0.422, 0.1085, 0.3699, 0.1129, 0.3744, 0.1129, 0.3744, 0.07476, 0.425, 0.06925, 0.422, 0.9487, 0.2744, 0.926, 0.3403, 0.9201, 0.3372, 0.9201, 0.3372, 0.9422, 0.2732, 0.9487, 0.2744, 0.1085, 0.3699, 0.162, 0.3325, 0.1647, 0.3381, 0.1647, 0.3381, 0.1129, 0.3744, 0.1085, 0.3699, 0.9499, 0.2046, 0.9487, 0.2744, 0.9422, 0.2732, 0.9422, 0.2732, 0.9433, 0.2056, 0.9499, 0.2046, 0.162, 0.3325, 0.2244, 0.3134, 0.2253, 0.3196, 0.2253, 0.3196, 0.1647, 0.3381, 0.162, 0.3325, 0.9295, 0.1379, 0.9499, 0.2046, 0.9433, 0.2056, 0.9433, 0.2056, 0.9236, 0.1409, 0.9295, 0.1379, 0.2244, 0.3134, 0.2896, 0.3145, 0.2886, 0.3207, 0.2886, 0.3207, 0.2253, 0.3196, 0.2244, 0.3134, 0.8895, 0.0808, 0.9295, 0.1379, 0.9236, 0.1409, 0.9236, 0.1409, 0.8847, 0.08543, 0.8895, 0.0808, 0.2896, 0.3145, 0.3513, 0.3358, 0.3484, 0.3413, 0.3484, 0.3413, 0.2886, 0.3207, 0.2896, 0.3145, 0.8338, 0.03882, 0.8895, 0.0808, 0.8847, 0.08543, 0.8847, 0.08543, 0.8307, 0.04471, 0.8338, 0.03882, 0.3513, 0.3358, 0.4035, 0.3751, 0.399, 0.3794, 0.399, 0.3794, 0.3484, 0.3413, 0.3513, 0.3358, 0.7679, 0.01611, 0.8338, 0.03882, 0.8307, 0.04471, 0.8307, 0.04471, 0.7667, 0.02268, 0.7679, 0.01611, 0.4035, 0.3751, 0.4409, 0.4285, 0.4353, 0.4313, 0.4353, 0.4313, 0.399, 0.3794, 0.4035, 0.3751, 0.6981, 0.01489, 0.7679, 0.01611, 0.7667, 0.02268, 0.7667, 0.02268, 0.6991, 0.0215, 0.6981, 0.01489, 0.4409, 0.4285, 0.46, 0.4909, 0.4538, 0.4918, 0.4538, 0.4918, 0.4353, 0.4313, 0.4409, 0.4285, 0.6314, 0.03529, 0.6981, 0.01489, 0.6991, 0.0215, 0.6991, 0.0215, 0.6344, 0.04128, 0.6314, 0.03529, 0.46, 0.4909, 0.4588, 0.5562, 0.4527, 0.5551, 0.4527, 0.5551, 0.4538, 0.4918, 0.46, 0.4909, 0.5743, 0.07529, 0.6314, 0.03529, 0.6344, 0.04128, 0.6344, 0.04128, 0.5789, 0.08009, 0.5743, 0.07529, 0.4588, 0.5562, 0.4376, 0.6179, 0.4321, 0.6149, 0.4321, 0.6149, 0.4527, 0.5551, 0.4588, 0.5562, 0.5323, 0.131, 0.5743, 0.07529, 0.5789, 0.08009, 0.5789, 0.08009, 0.5382, 0.1341, 0.5323, 0.131, 0.3558, 0.7837, 0.3996, 0.7836, 0.3996, 0.788, 0.3996, 0.788, 0.3558, 0.7881, 0.3558, 0.7837, 0.3998, 0.8544, 0.3559, 0.8545, 0.3559, 0.8502, 0.3559, 0.8502, 0.3998, 0.8501, 0.3998, 0.8544, 0.3996, 0.7836, 0.4433, 0.7834, 0.4433, 0.7878, 0.4433, 0.7878, 0.3996, 0.788, 0.3996, 0.7836, 0.4437, 0.8542, 0.3998, 0.8544, 0.3998, 0.8501, 0.3998, 0.8501, 0.4436, 0.8499, 0.4437, 0.8542, 0.4433, 0.7834, 0.4871, 0.7832, 0.4871, 0.7875, 0.4871, 0.7875, 0.4433, 0.7878, 0.4433, 0.7834, 0.4875, 0.8539, 0.4437, 0.8542, 0.4436, 0.8499, 0.4436, 0.8499, 0.4875, 0.8496, 0.4875, 0.8539, 0.4871, 0.7832, 0.5308, 0.7828, 0.5308, 0.7872, 0.5308, 0.7872, 0.4871, 0.7875, 0.4871, 0.7832, 0.5314, 0.8536, 0.4875, 0.8539, 0.4875, 0.8496, 0.4875, 0.8496, 0.5314, 0.8493, 0.5314, 0.8536, 0.5308, 0.7828, 0.5746, 0.7824, 0.5746, 0.7867, 0.5746, 0.7867, 0.5308, 0.7872, 0.5308, 0.7828, 0.5752, 0.8532, 0.5314, 0.8536, 0.5314, 0.8493, 0.5314, 0.8493, 0.5752, 0.8488, 0.5752, 0.8532, 0.5746, 0.7824, 0.6183, 0.7819, 0.6184, 0.7863, 0.6184, 0.7863, 0.5746, 0.7867, 0.5746, 0.7824, 0.6191, 0.8527, 0.5752, 0.8532, 0.5752, 0.8488, 0.5752, 0.8488, 0.619, 0.8484, 0.6191, 0.8527, 0.6183, 0.7819, 0.6621, 0.7814, 0.6622, 0.7858, 0.6622, 0.7858, 0.6184, 0.7863, 0.6183, 0.7819, 0.6629, 0.8522, 0.6191, 0.8527, 0.619, 0.8484, 0.619, 0.8484, 0.6629, 0.8479, 0.6629, 0.8522, 0.6621, 0.7814, 0.7059, 0.7809, 0.7059, 0.7852, 0.7059, 0.7852, 0.6622, 0.7858, 0.6621, 0.7814, 0.7068, 0.8517, 0.6629, 0.8522, 0.6629, 0.8479, 0.6629, 0.8479, 0.7067, 0.8473, 0.7068, 0.8517, 0.7059, 0.7809, 0.7497, 0.7803, 0.7497, 0.7847, 0.7497, 0.7847, 0.7059, 0.7852, 0.7059, 0.7809, 0.7506, 0.8511, 0.7068, 0.8517, 0.7067, 0.8473, 0.7067, 0.8473, 0.7505, 0.8467, 0.7506, 0.8511, 0.7497, 0.7803, 0.7935, 0.7797, 0.7935, 0.7841, 0.7935, 0.7841, 0.7497, 0.7847, 0.7497, 0.7803, 0.7944, 0.8505, 0.7506, 0.8511, 0.7505, 0.8467, 0.7505, 0.8467, 0.7943, 0.8462, 0.7944, 0.8505, 0.7935, 0.7797, 0.8373, 0.7792, 0.8373, 0.7835, 0.8373, 0.7835, 0.7935, 0.7841, 0.7935, 0.7797, 0.8382, 0.8499, 0.7944, 0.8505, 0.7943, 0.8462, 0.7943, 0.8462, 0.8381, 0.8456, 0.8382, 0.8499, 0.8373, 0.7792, 0.8811, 0.7786, 0.8811, 0.7829, 0.8811, 0.7829, 0.8373, 0.7835, 0.8373, 0.7792, 0.882, 0.8494, 0.8382, 0.8499, 0.8381, 0.8456, 0.8381, 0.8456, 0.8819, 0.845, 0.882, 0.8494, 0.8811, 0.7786, 0.925, 0.778, 0.9248, 0.7824, 0.9248, 0.7824, 0.8811, 0.7829, 0.8811, 0.7786, 0.926, 0.8487, 0.882, 0.8494, 0.8819, 0.845, 0.8819, 0.845, 0.9257, 0.8444, 0.926, 0.8487, 0.04916, 0.7832, 0.09312, 0.7833, 0.09313, 0.7876, 0.09313, 0.7876, 0.04941, 0.7875, 0.04916, 0.7832, 0.09292, 0.8541, 0.04896, 0.8539, 0.04923, 0.8496, 0.04923, 0.8496, 0.09296, 0.8498, 0.09292, 0.8541, 0.09312, 0.7833, 0.1369, 0.7834, 0.1369, 0.7878, 0.1369, 0.7878, 0.09313, 0.7876, 0.09312, 0.7833, 0.1367, 0.8542, 0.09292, 0.8541, 0.09296, 0.8498, 0.09296, 0.8498, 0.1368, 0.8499, 0.1367, 0.8542, 0.1369, 0.7834, 0.1807, 0.7836, 0.1807, 0.7879, 0.1807, 0.7879, 0.1369, 0.7878, 0.1369, 0.7834, 0.1806, 0.8544, 0.1367, 0.8542, 0.1368, 0.8499, 0.1368, 0.8499, 0.1806, 0.85, 0.1806, 0.8544, 0.1807, 0.7836, 0.2245, 0.7837, 0.2245, 0.788, 0.2245, 0.788, 0.1807, 0.7879, 0.1807, 0.7836, 0.2244, 0.8545, 0.1806, 0.8544, 0.1806, 0.85, 0.1806, 0.85, 0.2244, 0.8501, 0.2244, 0.8545, 0.2245, 0.7837, 0.2683, 0.7838, 0.2683, 0.7881, 0.2683, 0.7881, 0.2245, 0.788, 0.2245, 0.7837, 0.2682, 0.8546, 0.2244, 0.8545, 0.2244, 0.8501, 0.2244, 0.8501, 0.2682, 0.8502, 0.2682, 0.8546, 0.2683, 0.7838, 0.312, 0.7838, 0.312, 0.7881, 0.312, 0.7881, 0.2683, 0.7881, 0.2683, 0.7838, 0.3121, 0.8546, 0.2682, 0.8546, 0.2682, 0.8502, 0.2682, 0.8502, 0.3121, 0.8502, 0.3121, 0.8546, 0.312, 0.7838, 0.3558, 0.7837, 0.3558, 0.7881, 0.3558, 0.7881, 0.312, 0.7881, 0.312, 0.7838, 0.3559, 0.8545, 0.3121, 0.8546, 0.3121, 0.8502, 0.3121, 0.8502, 0.3559, 0.8502, 0.3559, 0.8545])
me_meshid0_name.materials.append(mat_defaultmaterial)
me_meshid0_name.use_remesh_preserve_volume = False
me_meshid0_name.use_remesh_preserve_attributes = False
me_meshid0_name.use_mirror_vertex_groups = False
me_meshid0_name.update()

# ---- objects
ob_light = bpy.data.objects.new('Light', light_light)
ob_camera = bpy.data.objects.new('Camera', cam_camera)
ob_tube001 = bpy.data.objects.new('Tube001', me_meshid0_name)

# ---- transforms, parenting, visibility, modifiers, constraints
ob_light.location = (1.894, -2.498, 2.022)
ob_light.rotation_euler = (0.6503, 0.05522, 1.866)
ob_light.lock_rotations_4d = False
ob_light.empty_display_type = 'ARROWS'
ob_light.color = (0.0, 0.0, 0.0, 0.0)
ob_light.lineart.crease_threshold = 0.0
ob_camera.location = (0.0, -2.0, 1.126)
ob_camera.rotation_euler = (1.109, 0.0, 0.0)
ob_camera.lock_rotations_4d = False
ob_camera.empty_display_type = 'ARROWS'
ob_camera.color = (0.0, 0.0, 0.0, 0.0)
ob_camera.display_type = 'WIRE'
ob_camera.lineart.crease_threshold = 0.0
ob_tube001.location = (0.0, 0.0, 0.1783)
ob_tube001.rotation_euler = (1.719, 3.28e-17, 2.436e-18)
ob_tube001.scale = (0.5841, 0.5841, 0.5841)
ob_tube001.lineart.crease_threshold = 0.0

# ---- collection membership
col_collection.objects.link(ob_light)
col_collection.objects.link(ob_camera)
col_collection.objects.link(ob_tube001)

# ---- scene / render settings (as saved in the file)
scene.camera = ob_camera
scene.frame_start = 1; scene.frame_end = 250; scene.frame_set(1)
scene.render.engine = 'BLENDER_EEVEE_NEXT'
scene.render.resolution_x = 1080
scene.render.resolution_percentage = 50
scene.render.film_transparent = True
scene.cycles.use_denoising = False
scene.cycles.samples = 128
scene.cycles.sampling_pattern = 'TABULATED_SOBOL'
scene.cycles.use_adaptive_sampling = False
scene.cycles.use_light_tree = False
scene.view_settings.view_transform = 'Filmic'
bpy.context.view_layer.update()
